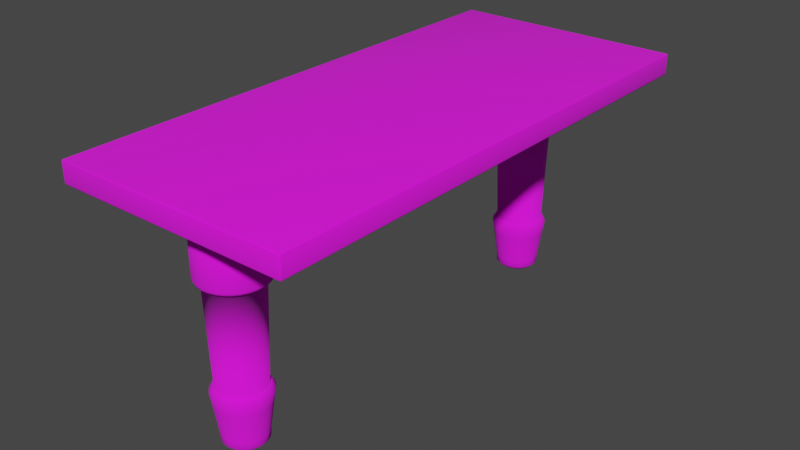 # Source: table.blend  (saved by Blender 3.6.11; exported with 4.5.12 LTS)
import bpy
from mathutils import Matrix  # noqa: F401  (used for matrix-valued properties, if any)

bpy.ops.wm.read_factory_settings(use_empty=True)
scene = bpy.context.scene
scene.name = 'Scene'

# ---- collections
col_collection = bpy.data.collections.new('Collection'); scene.collection.children.link(col_collection)

# ---- images (referenced by path relative to the original .blend; pixels are not part of the script)
import os
ASSET_DIR = os.environ.get("B2B_ASSET_DIR", "")  # directory of the original .blend (textures are referenced by path, not embedded)
HERE = os.path.dirname(os.path.abspath(__file__))  # packed textures are extracted next to this script under _unpacked/

def load_image(name, relpath, width, height, colorspace="sRGB"):
    """Load a texture the original file referenced (path relative to the .blend, or extracted next to this script)."""
    p = next((c for c in (os.path.join(HERE, relpath), os.path.join(ASSET_DIR, relpath)) if relpath and os.path.exists(c)), "")
    if p:
        img = bpy.data.images.load(p, check_existing=True)
        img.name = name
    else:  # same state as the original file: an image datablock whose file is absent (Cycles renders it pink)
        img = bpy.data.images.new(name, width, height)
        img.source = "FILE"
        img.filepath = "//" + (relpath or name)
    img.colorspace_settings.name = colorspace
    return img
img_table_bake1_pbr_diffuse = load_image('Table_Bake1_PBR_Diffuse', 'SimpleBake_Bakes/Table_Bake1_PBR_Diffuse.png', 1024, 1024, 'sRGB')

# ---- materials (node trees are filled in below, after node groups)
mat_wood = bpy.data.materials.new('Wood')
mat_wood.use_transparent_shadow = False

# ---- material node trees
mat_wood.use_nodes = True; mat_wood.node_tree.nodes.clear()
_N = mat_wood.node_tree.nodes; _L = mat_wood.node_tree.links
n0 = _N.new('ShaderNodeOutputMaterial'); n0.name = 'Material Output'; n0.location = (300, 300)
n1 = _N.new('ShaderNodeBsdfPrincipled'); n1.name = 'Principled BSDF'; n1.location = (10, 300)
n1.distribution = 'GGX'
n1.subsurface_method = 'RANDOM_WALK_SKIN'
n1.inputs[2].default_value = 1.0
n1.inputs[3].default_value = 1.45
n1.inputs[27].default_value = (0.0, 0.0, 0.0, 1.0)
n1.inputs[28].default_value = 1.0
n2 = _N.new('ShaderNodeTexImage'); n2.name = 'Image Texture'; n2.location = (-270, 260)
n2.image = img_table_bake1_pbr_diffuse
n3 = _N.new('ShaderNodeMapping'); n3.name = 'Mapping'; n3.location = (-450, 260)
n4 = _N.new('ShaderNodeTexCoord'); n4.name = 'Texture Coordinate'; n4.location = (-630, 260)
_L.new(n1.outputs[0], n0.inputs[0])
_L.new(n2.outputs[0], n1.inputs[0])
_L.new(n3.outputs[0], n2.inputs[0])
_L.new(n4.outputs[2], n3.inputs[0])
n0.is_active_output = True

# ---- world
world_world = bpy.data.worlds.new('World'); scene.world = world_world
world_world.use_nodes = True; world_world.node_tree.nodes.clear()
_N = world_world.node_tree.nodes; _L = world_world.node_tree.links
n0 = _N.new('ShaderNodeOutputWorld'); n0.name = 'World Output'; n0.location = (300, 300)
n1 = _N.new('ShaderNodeBackground'); n1.name = 'Background'; n1.location = (10, 300)
n1.inputs[0].default_value = (0.05088, 0.05088, 0.05088, 1.0)
_L.new(n1.outputs[0], n0.inputs[0])
n0.is_active_output = True
world_world.color = (0.05088, 0.05088, 0.05088)
world_world.use_sun_shadow = False
world_world.sun_shadow_jitter_overblur = 0.0

# ---- meshes
me_cube_018 = bpy.data.meshes.new('Cube.018')
me_cube_018.from_pydata([(-0.5142, -1.144, 0.04717), (-0.5142, -1.151, 0.04017), (-0.5212, -1.144, 0.04017), (-0.5142, -1.149, 0.04512), (-0.5183, -1.148, 0.04421), (-0.5192, -1.149, 0.04017), (-0.5192, -1.144, 0.04512), (-0.5142, -1.151, -0.04017), (-0.5142, -1.144, -0.04717), (-0.5212, -1.144, -0.04017), (-0.5142, -1.149, -0.04512), (-0.5183, -1.148, -0.04421), (-0.5192, -1.144, -0.04512), (-0.5192, -1.149, -0.04017), (-0.5142, 1.162, 0.04717), (-0.5212, 1.162, 0.04017), (-0.5142, 1.169, 0.04017), (-0.5192, 1.162, 0.04512), (-0.5183, 1.166, 0.04421), (-0.5192, 1.167, 0.04017), (-0.5142, 1.167, 0.04512), (-0.5142, 1.162, -0.04717), (-0.5142, 1.169, -0.04017), (-0.5212, 1.162, -0.04017), (-0.5142, 1.167, -0.04512), (-0.5183, 1.166, -0.04421), (-0.5192, 1.167, -0.04017), (-0.5192, 1.162, -0.04512), (0.5142, -1.144, 0.04717), (0.5212, -1.144, 0.04017), (0.5142, -1.151, 0.04017), (0.5192, -1.144, 0.04512), (0.5183, -1.148, 0.04421), (0.5192, -1.149, 0.04017), (0.5142, -1.149, 0.04512), (0.5142, -1.144, -0.04717), (0.5142, -1.151, -0.04017), (0.5212, -1.144, -0.04017), (0.5142, -1.149, -0.04512), (0.5183, -1.148, -0.04421), (0.5192, -1.149, -0.04017), (0.5192, -1.144, -0.04512), (0.5142, 1.162, 0.04717), (0.5142, 1.169, 0.04017), (0.5212, 1.162, 0.04017), (0.5142, 1.167, 0.04512), (0.5183, 1.166, 0.04421), (0.5192, 1.167, 0.04017), (0.5192, 1.162, 0.04512), (0.5142, 1.162, -0.04717), (0.5212, 1.162, -0.04017), (0.5142, 1.169, -0.04017), (0.5192, 1.162, -0.04512), (0.5183, 1.166, -0.04421), (0.5192, 1.167, -0.04017), (0.5142, 1.167, -0.04512), (0.0, 1.024, -0.04384), (0.02823, 1.021, -0.04384), (0.05537, 1.013, -0.04384), (0.08038, 0.9999, -0.04384), (0.1023, 0.9819, -0.04384), (0.1203, 0.9599, -0.04384), (0.1337, 0.9349, -0.04384), (0.1419, 0.9078, -0.04384), (0.1447, 0.8795, -0.04384), (0.1419, 0.8513, -0.04384), (0.1337, 0.8242, -0.04384), (0.1203, 0.7992, -0.04384), (0.1023, 0.7772, -0.04384), (0.08038, 0.7592, -0.04384), (0.05537, 0.7459, -0.04384), (0.02823, 0.7376, -0.04384), (0.0, 0.7349, -0.04384), (-0.02823, 0.7376, -0.04384), (-0.05537, 0.7459, -0.04384), (-0.08038, 0.7592, -0.04384), (-0.1023, 0.7772, -0.04384), (-0.1203, 0.7992, -0.04384), (-0.1337, 0.8242, -0.04384), (-0.1419, 0.8513, -0.04384), (-0.1447, 0.8795, -0.04384), (-0.1419, 0.9078, -0.04384), (-0.1337, 0.9349, -0.04384), (-0.1203, 0.9599, -0.04384), (-0.1023, 0.9819, -0.04384), (-0.08038, 0.9999, -0.04384), (-0.05537, 1.013, -0.04384), (-0.02823, 1.021, -0.04384), (-0.02284, 0.7647, -0.3362), (-0.01978, 0.7801, -0.7704), (-0.04479, 0.7714, -0.3362), (-0.0388, 0.7859, -0.7704), (-0.06503, 0.7822, -0.3362), (-0.05632, 0.7953, -0.7704), (-0.08277, 0.7968, -0.3362), (-0.07169, 0.8079, -0.7704), (-0.09733, 0.8145, -0.3362), (-0.08429, 0.8232, -0.7704), (-0.1081, 0.8348, -0.3362), (-0.09366, 0.8408, -0.7704), (-0.1148, 0.8567, -0.3362), (-0.09943, 0.8598, -0.7704), (-0.1171, 0.8795, -0.3362), (-0.1014, 0.8795, -0.7704), (-0.1148, 0.9024, -0.3362), (-0.09943, 0.8993, -0.7704), (-0.1081, 0.9243, -0.3362), (-0.09366, 0.9183, -0.7704), (-0.09733, 0.9446, -0.3362), (-0.08429, 0.9359, -0.7704), (-0.08277, 0.9623, -0.3362), (-0.07169, 0.9512, -0.7704), (-0.06503, 0.9769, -0.3362), (-0.05632, 0.9638, -0.7704), (-0.04479, 0.9877, -0.3362), (-0.0388, 0.9732, -0.7704), (-1.718e-10, 0.9809, -0.7704), (0.0, 0.9966, -0.3362), (-0.02284, 0.9944, -0.3362), (-0.01978, 0.979, -0.7704), (-1.718e-10, 0.7782, -0.7704), (0.0, 0.7625, -0.3362), (0.01978, 0.7801, -0.7704), (0.02284, 0.7647, -0.3362), (0.0388, 0.7859, -0.7704), (0.04479, 0.7714, -0.3362), (0.05632, 0.7953, -0.7704), (0.06503, 0.7822, -0.3362), (0.07169, 0.8079, -0.7704), (0.08277, 0.7968, -0.3362), (0.08429, 0.8232, -0.7704), (0.09733, 0.8145, -0.3362), (0.09366, 0.8408, -0.7704), (0.1081, 0.8348, -0.3362), (0.09943, 0.8598, -0.7704), (0.1148, 0.8567, -0.3362), (0.1014, 0.8795, -0.7704), (0.1171, 0.8795, -0.3362), (0.09943, 0.8993, -0.7704), (0.1148, 0.9024, -0.3362), (0.09366, 0.9183, -0.7704), (0.1081, 0.9243, -0.3362), (0.08429, 0.9359, -0.7704), (0.09733, 0.9446, -0.3362), (0.07169, 0.9512, -0.7704), (0.08277, 0.9623, -0.3362), (0.05632, 0.9638, -0.7704), (0.06503, 0.9769, -0.3362), (0.0388, 0.9732, -0.7704), (0.04479, 0.9877, -0.3362), (0.01978, 0.979, -0.7704), (0.02284, 0.9944, -0.3362), (-4.412e-10, 0.9745, -0.976), (-2.738e-10, 0.9934, -0.8471), (0.01852, 0.9726, -0.976), (0.0222, 0.9912, -0.8471), (-0.0222, 0.9912, -0.8471), (-0.01852, 0.9726, -0.976), (0.04355, 0.9847, -0.8471), (0.03632, 0.9672, -0.976), (0.05273, 0.9585, -0.976), (0.06323, 0.9742, -0.8471), (0.06712, 0.9467, -0.976), (0.08047, 0.96, -0.8471), (0.07892, 0.9323, -0.976), (0.09463, 0.9428, -0.8471), (0.08769, 0.9159, -0.976), (0.1051, 0.9231, -0.8471), (0.09309, 0.8981, -0.976), (0.1116, 0.9018, -0.8471), (0.09492, 0.8795, -0.976), (0.1138, 0.8795, -0.8471), (0.09309, 0.861, -0.976), (0.1116, 0.8573, -0.8471), (0.08769, 0.8432, -0.976), (0.1051, 0.836, -0.8471), (0.07892, 0.8268, -0.976), (0.09463, 0.8163, -0.8471), (0.06712, 0.8124, -0.976), (0.08047, 0.7991, -0.8471), (0.05273, 0.8006, -0.976), (0.06323, 0.7849, -0.8471), (0.03632, 0.7919, -0.976), (0.04355, 0.7744, -0.8471), (0.01852, 0.7865, -0.976), (0.0222, 0.7679, -0.8471), (-4.412e-10, 0.7846, -0.976), (-2.738e-10, 0.7657, -0.8471), (-0.01852, 0.7865, -0.976), (-0.0222, 0.7679, -0.8471), (-0.03632, 0.7919, -0.976), (-0.04355, 0.7744, -0.8471), (-0.05273, 0.8006, -0.976), (-0.06323, 0.7849, -0.8471), (-0.06712, 0.8124, -0.976), (-0.08047, 0.7991, -0.8471), (-0.07892, 0.8268, -0.976), (-0.09463, 0.8163, -0.8471), (-0.08769, 0.8432, -0.976), (-0.1051, 0.836, -0.8471), (-0.09309, 0.861, -0.976), (-0.1116, 0.8573, -0.8471), (-0.09492, 0.8795, -0.976), (-0.1138, 0.8795, -0.8471), (-0.09309, 0.8981, -0.976), (-0.1116, 0.9018, -0.8471), (-0.08769, 0.9159, -0.976), (-0.1051, 0.9231, -0.8471), (-0.07892, 0.9323, -0.976), (-0.09463, 0.9428, -0.8471), (-0.06712, 0.9467, -0.976), (-0.08047, 0.96, -0.8471), (-0.05273, 0.9585, -0.976), (-0.06323, 0.9742, -0.8471), (-0.03632, 0.9672, -0.976), (-0.04355, 0.9847, -0.8471), (-5.41e-10, 0.9585, -1.021), (-4.539e-10, 0.973, -1.007), (0.01824, 0.9712, -1.007), (0.0154, 0.957, -1.021), (0.03578, 0.9659, -1.007), (0.03021, 0.9525, -1.021), (0.05194, 0.9573, -1.007), (0.04386, 0.9452, -1.021), (0.06611, 0.9457, -1.007), (0.05582, 0.9354, -1.021), (0.07773, 0.9315, -1.007), (0.06563, 0.9234, -1.021), (0.08637, 0.9153, -1.007), (0.07293, 0.9098, -1.021), (0.09169, 0.8978, -1.007), (0.07742, 0.8949, -1.021), (0.09349, 0.8795, -1.007), (0.07894, 0.8795, -1.021), (0.09169, 0.8613, -1.007), (0.07742, 0.8641, -1.021), (0.08637, 0.8438, -1.007), (0.07293, 0.8493, -1.021), (0.07773, 0.8276, -1.007), (0.06563, 0.8357, -1.021), (0.06611, 0.8134, -1.007), (0.05582, 0.8237, -1.021), (0.05194, 0.8018, -1.007), (0.04386, 0.8139, -1.021), (0.03578, 0.7932, -1.007), (0.03021, 0.8066, -1.021), (0.01824, 0.7879, -1.007), (0.0154, 0.8021, -1.021), (-4.539e-10, 0.7861, -1.007), (-3.668e-10, 0.8006, -1.021), (-0.01824, 0.7879, -1.007), (-0.0154, 0.8021, -1.021), (-0.03578, 0.7932, -1.007), (-0.03021, 0.8066, -1.021), (-0.05194, 0.8018, -1.007), (-0.04386, 0.8139, -1.021), (-0.06611, 0.8134, -1.007), (-0.05582, 0.8237, -1.021), (-0.07773, 0.8276, -1.007), (-0.06563, 0.8357, -1.021), (-0.08637, 0.8438, -1.007), (-0.07293, 0.8493, -1.021), (-0.09169, 0.8613, -1.007), (-0.07742, 0.8641, -1.021), (-0.09349, 0.8795, -1.007), (-0.07894, 0.8795, -1.021), (-0.09169, 0.8978, -1.007), (-0.07742, 0.8949, -1.021), (-0.08637, 0.9153, -1.007), (-0.07293, 0.9098, -1.021), (-0.07773, 0.9315, -1.007), (-0.06563, 0.9234, -1.021), (-0.06611, 0.9457, -1.007), (-0.05582, 0.9354, -1.021), (-0.05194, 0.9573, -1.007), (-0.04386, 0.9452, -1.021), (-0.03578, 0.9659, -1.007), (-0.03021, 0.9525, -1.021), (-0.01824, 0.9712, -1.007), (-0.0154, 0.957, -1.021), (-1.725e-10, 0.9853, -0.7706), (-2.061e-10, 1.001, -0.7968), (0.02369, 0.9987, -0.7968), (0.02063, 0.9833, -0.7706), (0.04647, 0.9917, -0.7968), (0.04047, 0.9772, -0.7706), (0.06747, 0.9805, -0.7968), (0.05875, 0.9675, -0.7706), (0.08587, 0.9654, -0.7968), (0.07477, 0.9543, -0.7706), (0.101, 0.947, -0.7968), (0.08792, 0.9383, -0.7706), (0.1122, 0.926, -0.7968), (0.09769, 0.92, -0.7706), (0.1191, 0.9032, -0.7968), (0.1037, 0.9002, -0.7706), (0.1214, 0.8795, -0.7968), (0.1057, 0.8795, -0.7706), (0.1191, 0.8559, -0.7968), (0.1037, 0.8589, -0.7706), (0.1122, 0.8331, -0.7968), (0.09769, 0.8391, -0.7706), (0.101, 0.8121, -0.7968), (0.08792, 0.8208, -0.7706), (0.08587, 0.7937, -0.7968), (0.07477, 0.8048, -0.7706), (0.06747, 0.7786, -0.7968), (0.05875, 0.7916, -0.7706), (0.04647, 0.7674, -0.7968), (0.04047, 0.7819, -0.7706), (0.02369, 0.7604, -0.7968), (0.02063, 0.7758, -0.7706), (-2.061e-10, 0.7581, -0.7968), (-1.725e-10, 0.7738, -0.7706), (-0.02369, 0.7604, -0.7968), (-0.02063, 0.7758, -0.7706), (-0.04647, 0.7674, -0.7968), (-0.04047, 0.7819, -0.7706), (-0.06747, 0.7786, -0.7968), (-0.05875, 0.7916, -0.7706), (-0.08587, 0.7937, -0.7968), (-0.07477, 0.8048, -0.7706), (-0.101, 0.8121, -0.7968), (-0.08792, 0.8208, -0.7706), (-0.1122, 0.8331, -0.7968), (-0.09769, 0.8391, -0.7706), (-0.1191, 0.8559, -0.7968), (-0.1037, 0.8589, -0.7706), (-0.1214, 0.8795, -0.7968), (-0.1057, 0.8795, -0.7706), (-0.1191, 0.9032, -0.7968), (-0.1037, 0.9002, -0.7706), (-0.1122, 0.926, -0.7968), (-0.09769, 0.92, -0.7706), (-0.101, 0.947, -0.7968), (-0.08792, 0.9383, -0.7706), (-0.08587, 0.9654, -0.7968), (-0.07477, 0.9543, -0.7706), (-0.06747, 0.9805, -0.7968), (-0.05875, 0.9675, -0.7706), (-0.04647, 0.9917, -0.7968), (-0.04047, 0.9772, -0.7706), (-0.02369, 0.9987, -0.7968), (-0.02063, 0.9833, -0.7706), (0.0, 1.024, -0.3207), (0.0, 1.009, -0.3362), (0.0, 1.02, -0.3317), (0.02517, 1.006, -0.3362), (0.02823, 1.021, -0.3207), (0.02733, 1.017, -0.3317), (0.04938, 0.9988, -0.3362), (0.05537, 1.013, -0.3207), (0.05361, 1.009, -0.3317), (0.07169, 0.9868, -0.3362), (0.08038, 0.9999, -0.3207), (0.07784, 0.996, -0.3317), (0.09124, 0.9708, -0.3362), (0.1023, 0.9819, -0.3207), (0.09907, 0.9786, -0.3317), (0.1073, 0.9512, -0.3362), (0.1203, 0.9599, -0.3207), (0.1165, 0.9574, -0.3317), (0.1192, 0.9289, -0.3362), (0.1337, 0.9349, -0.3207), (0.1294, 0.9332, -0.3317), (0.1266, 0.9047, -0.3362), (0.1419, 0.9078, -0.3207), (0.1374, 0.9069, -0.3317), (0.129, 0.8795, -0.3362), (0.1447, 0.8795, -0.3207), (0.1401, 0.8795, -0.3317), (0.1266, 0.8544, -0.3362), (0.1419, 0.8513, -0.3207), (0.1374, 0.8522, -0.3317), (0.1192, 0.8302, -0.3362), (0.1337, 0.8242, -0.3207), (0.1294, 0.8259, -0.3317), (0.1073, 0.8079, -0.3362), (0.1203, 0.7992, -0.3207), (0.1165, 0.8017, -0.3317), (0.09124, 0.7883, -0.3362), (0.1023, 0.7772, -0.3207), (0.09907, 0.7805, -0.3317), (0.07169, 0.7723, -0.3362), (0.08038, 0.7592, -0.3207), (0.07784, 0.7631, -0.3317), (0.04938, 0.7603, -0.3362), (0.05537, 0.7459, -0.3207), (0.05361, 0.7501, -0.3317), (0.02517, 0.753, -0.3362), (0.02823, 0.7376, -0.3207), (0.02733, 0.7421, -0.3317), (0.0, 0.7505, -0.3362), (0.0, 0.7349, -0.3207), (0.0, 0.7394, -0.3317), (-0.02517, 0.753, -0.3362), (-0.02823, 0.7376, -0.3207), (-0.02733, 0.7421, -0.3317), (-0.04938, 0.7603, -0.3362), (-0.05537, 0.7459, -0.3207), (-0.05361, 0.7501, -0.3317), (-0.07169, 0.7723, -0.3362), (-0.08038, 0.7592, -0.3207), (-0.07784, 0.7631, -0.3317), (-0.09124, 0.7883, -0.3362), (-0.1023, 0.7772, -0.3207), (-0.09907, 0.7805, -0.3317), (-0.1073, 0.8079, -0.3362), (-0.1203, 0.7992, -0.3207), (-0.1165, 0.8017, -0.3317), (-0.1192, 0.8302, -0.3362), (-0.1337, 0.8242, -0.3207), (-0.1294, 0.8259, -0.3317), (-0.1266, 0.8544, -0.3362), (-0.1419, 0.8513, -0.3207), (-0.1374, 0.8522, -0.3317), (-0.129, 0.8795, -0.3362), (-0.1447, 0.8795, -0.3207), (-0.1401, 0.8795, -0.3317), (-0.1266, 0.9047, -0.3362), (-0.1419, 0.9078, -0.3207), (-0.1374, 0.9069, -0.3317), (-0.1192, 0.9289, -0.3362), (-0.1337, 0.9349, -0.3207), (-0.1294, 0.9332, -0.3317), (-0.1073, 0.9512, -0.3362), (-0.1203, 0.9599, -0.3207), (-0.1165, 0.9574, -0.3317), (-0.09124, 0.9708, -0.3362), (-0.1023, 0.9819, -0.3207), (-0.09907, 0.9786, -0.3317), (-0.07169, 0.9868, -0.3362), (-0.08038, 0.9999, -0.3207), (-0.07784, 0.996, -0.3317), (-0.04938, 0.9988, -0.3362), (-0.05537, 1.013, -0.3207), (-0.05361, 1.009, -0.3317), (-0.02517, 1.006, -0.3362), (-0.02823, 1.021, -0.3207), (-0.02733, 1.017, -0.3317), (0.0, -1.024, -0.04384), (0.02823, -1.021, -0.04384), (0.05537, -1.013, -0.04384), (0.08038, -0.9999, -0.04384), (0.1023, -0.9819, -0.04384), (0.1203, -0.9599, -0.04384), (0.1337, -0.9349, -0.04384), (0.1419, -0.9078, -0.04384), (0.1447, -0.8795, -0.04384), (0.1419, -0.8513, -0.04384), (0.1337, -0.8242, -0.04384), (0.1203, -0.7992, -0.04384), (0.1023, -0.7772, -0.04384), (0.08038, -0.7592, -0.04384), (0.05537, -0.7459, -0.04384), (0.02823, -0.7376, -0.04384), (0.0, -0.7349, -0.04384), (-0.02823, -0.7376, -0.04384), (-0.05537, -0.7459, -0.04384), (-0.08038, -0.7592, -0.04384), (-0.1023, -0.7772, -0.04384), (-0.1203, -0.7992, -0.04384), (-0.1337, -0.8242, -0.04384), (-0.1419, -0.8513, -0.04384), (-0.1447, -0.8795, -0.04384), (-0.1419, -0.9078, -0.04384), (-0.1337, -0.9349, -0.04384), (-0.1203, -0.9599, -0.04384), (-0.1023, -0.9819, -0.04384), (-0.08038, -0.9999, -0.04384), (-0.05537, -1.013, -0.04384), (-0.02823, -1.021, -0.04384), (-0.02284, -0.7647, -0.3362), (-0.01978, -0.7801, -0.7704), (-0.04479, -0.7714, -0.3362), (-0.0388, -0.7859, -0.7704), (-0.06503, -0.7822, -0.3362), (-0.05632, -0.7953, -0.7704), (-0.08277, -0.7968, -0.3362), (-0.07169, -0.8079, -0.7704), (-0.09733, -0.8145, -0.3362), (-0.08429, -0.8232, -0.7704), (-0.1081, -0.8348, -0.3362), (-0.09366, -0.8408, -0.7704), (-0.1148, -0.8567, -0.3362), (-0.09943, -0.8598, -0.7704), (-0.1171, -0.8795, -0.3362), (-0.1014, -0.8795, -0.7704), (-0.1148, -0.9024, -0.3362), (-0.09943, -0.8993, -0.7704), (-0.1081, -0.9243, -0.3362), (-0.09366, -0.9183, -0.7704), (-0.09733, -0.9446, -0.3362), (-0.08429, -0.9359, -0.7704), (-0.08277, -0.9623, -0.3362), (-0.07169, -0.9512, -0.7704), (-0.06503, -0.9769, -0.3362), (-0.05632, -0.9638, -0.7704), (-0.04479, -0.9877, -0.3362), (-0.0388, -0.9732, -0.7704), (-1.718e-10, -0.9809, -0.7704), (0.0, -0.9966, -0.3362), (-0.02284, -0.9944, -0.3362), (-0.01978, -0.979, -0.7704), (-1.718e-10, -0.7782, -0.7704), (0.0, -0.7625, -0.3362), (0.01978, -0.7801, -0.7704), (0.02284, -0.7647, -0.3362), (0.0388, -0.7859, -0.7704), (0.04479, -0.7714, -0.3362), (0.05632, -0.7953, -0.7704), (0.06503, -0.7822, -0.3362), (0.07169, -0.8079, -0.7704), (0.08277, -0.7968, -0.3362), (0.08429, -0.8232, -0.7704), (0.09733, -0.8145, -0.3362), (0.09366, -0.8408, -0.7704), (0.1081, -0.8348, -0.3362), (0.09943, -0.8598, -0.7704), (0.1148, -0.8567, -0.3362), (0.1014, -0.8795, -0.7704), (0.1171, -0.8795, -0.3362), (0.09943, -0.8993, -0.7704), (0.1148, -0.9024, -0.3362), (0.09366, -0.9183, -0.7704), (0.1081, -0.9243, -0.3362), (0.08429, -0.9359, -0.7704), (0.09733, -0.9446, -0.3362), (0.07169, -0.9512, -0.7704), (0.08277, -0.9623, -0.3362), (0.05632, -0.9638, -0.7704), (0.06503, -0.9769, -0.3362), (0.0388, -0.9732, -0.7704), (0.04479, -0.9877, -0.3362), (0.01978, -0.979, -0.7704), (0.02284, -0.9944, -0.3362), (-4.412e-10, -0.9745, -0.976), (-2.738e-10, -0.9934, -0.8471), (0.01852, -0.9726, -0.976), (0.0222, -0.9912, -0.8471), (-0.0222, -0.9912, -0.8471), (-0.01852, -0.9726, -0.976), (0.04355, -0.9847, -0.8471), (0.03632, -0.9672, -0.976), (0.05273, -0.9585, -0.976), (0.06323, -0.9742, -0.8471), (0.06712, -0.9467, -0.976), (0.08047, -0.96, -0.8471), (0.07892, -0.9323, -0.976), (0.09463, -0.9428, -0.8471), (0.08769, -0.9159, -0.976), (0.1051, -0.9231, -0.8471), (0.09309, -0.8981, -0.976), (0.1116, -0.9018, -0.8471), (0.09492, -0.8795, -0.976), (0.1138, -0.8795, -0.8471), (0.09309, -0.861, -0.976), (0.1116, -0.8573, -0.8471), (0.08769, -0.8432, -0.976), (0.1051, -0.836, -0.8471), (0.07892, -0.8268, -0.976), (0.09463, -0.8163, -0.8471), (0.06712, -0.8124, -0.976), (0.08047, -0.7991, -0.8471), (0.05273, -0.8006, -0.976), (0.06323, -0.7849, -0.8471), (0.03632, -0.7919, -0.976), (0.04355, -0.7744, -0.8471), (0.01852, -0.7865, -0.976), (0.0222, -0.7679, -0.8471), (-4.412e-10, -0.7846, -0.976), (-2.738e-10, -0.7657, -0.8471), (-0.01852, -0.7865, -0.976), (-0.0222, -0.7679, -0.8471), (-0.03632, -0.7919, -0.976), (-0.04355, -0.7744, -0.8471), (-0.05273, -0.8006, -0.976), (-0.06323, -0.7849, -0.8471), (-0.06712, -0.8124, -0.976), (-0.08047, -0.7991, -0.8471), (-0.07892, -0.8268, -0.976), (-0.09463, -0.8163, -0.8471), (-0.08769, -0.8432, -0.976), (-0.1051, -0.836, -0.8471), (-0.09309, -0.861, -0.976), (-0.1116, -0.8573, -0.8471), (-0.09492, -0.8795, -0.976), (-0.1138, -0.8795, -0.8471), (-0.09309, -0.8981, -0.976), (-0.1116, -0.9018, -0.8471), (-0.08769, -0.9159, -0.976), (-0.1051, -0.9231, -0.8471), (-0.07892, -0.9323, -0.976), (-0.09463, -0.9428, -0.8471), (-0.06712, -0.9467, -0.976), (-0.08047, -0.96, -0.8471), (-0.05273, -0.9585, -0.976), (-0.06323, -0.9742, -0.8471), (-0.03632, -0.9672, -0.976), (-0.04355, -0.9847, -0.8471), (-5.41e-10, -0.9585, -1.021), (-4.539e-10, -0.973, -1.007), (0.01824, -0.9712, -1.007), (0.0154, -0.957, -1.021), (0.03578, -0.9659, -1.007), (0.03021, -0.9525, -1.021), (0.05194, -0.9573, -1.007), (0.04386, -0.9452, -1.021), (0.06611, -0.9457, -1.007), (0.05582, -0.9354, -1.021), (0.07773, -0.9315, -1.007), (0.06563, -0.9234, -1.021), (0.08637, -0.9153, -1.007), (0.07293, -0.9098, -1.021), (0.09169, -0.8978, -1.007), (0.07742, -0.8949, -1.021), (0.09349, -0.8795, -1.007), (0.07894, -0.8795, -1.021), (0.09169, -0.8613, -1.007), (0.07742, -0.8641, -1.021), (0.08637, -0.8438, -1.007), (0.07293, -0.8493, -1.021), (0.07773, -0.8276, -1.007), (0.06563, -0.8357, -1.021), (0.06611, -0.8134, -1.007), (0.05582, -0.8237, -1.021), (0.05194, -0.8018, -1.007), (0.04386, -0.8139, -1.021), (0.03578, -0.7932, -1.007), (0.03021, -0.8066, -1.021), (0.01824, -0.7879, -1.007), (0.0154, -0.8021, -1.021), (-4.539e-10, -0.7861, -1.007), (-3.668e-10, -0.8006, -1.021), (-0.01824, -0.7879, -1.007), (-0.0154, -0.8021, -1.021), (-0.03578, -0.7932, -1.007), (-0.03021, -0.8066, -1.021), (-0.05194, -0.8018, -1.007), (-0.04386, -0.8139, -1.021), (-0.06611, -0.8134, -1.007), (-0.05582, -0.8237, -1.021), (-0.07773, -0.8276, -1.007), (-0.06563, -0.8357, -1.021), (-0.08637, -0.8438, -1.007), (-0.07293, -0.8493, -1.021), (-0.09169, -0.8613, -1.007), (-0.07742, -0.8641, -1.021), (-0.09349, -0.8795, -1.007), (-0.07894, -0.8795, -1.021), (-0.09169, -0.8978, -1.007), (-0.07742, -0.8949, -1.021), (-0.08637, -0.9153, -1.007), (-0.07293, -0.9098, -1.021), (-0.07773, -0.9315, -1.007), (-0.06563, -0.9234, -1.021), (-0.06611, -0.9457, -1.007), (-0.05582, -0.9354, -1.021), (-0.05194, -0.9573, -1.007), (-0.04386, -0.9452, -1.021), (-0.03578, -0.9659, -1.007), (-0.03021, -0.9525, -1.021), (-0.01824, -0.9712, -1.007), (-0.0154, -0.957, -1.021), (-1.725e-10, -0.9853, -0.7706), (-2.061e-10, -1.001, -0.7968), (0.02369, -0.9987, -0.7968), (0.02063, -0.9833, -0.7706), (0.04647, -0.9917, -0.7968), (0.04047, -0.9772, -0.7706), (0.06747, -0.9805, -0.7968), (0.05875, -0.9675, -0.7706), (0.08587, -0.9654, -0.7968), (0.07477, -0.9543, -0.7706), (0.101, -0.947, -0.7968), (0.08792, -0.9383, -0.7706), (0.1122, -0.926, -0.7968), (0.09769, -0.92, -0.7706), (0.1191, -0.9032, -0.7968), (0.1037, -0.9002, -0.7706), (0.1214, -0.8795, -0.7968), (0.1057, -0.8795, -0.7706), (0.1191, -0.8559, -0.7968), (0.1037, -0.8589, -0.7706), (0.1122, -0.8331, -0.7968), (0.09769, -0.8391, -0.7706), (0.101, -0.8121, -0.7968), (0.08792, -0.8208, -0.7706), (0.08587, -0.7937, -0.7968), (0.07477, -0.8048, -0.7706), (0.06747, -0.7786, -0.7968), (0.05875, -0.7916, -0.7706), (0.04647, -0.7674, -0.7968), (0.04047, -0.7819, -0.7706), (0.02369, -0.7604, -0.7968), (0.02063, -0.7758, -0.7706), (-2.061e-10, -0.7581, -0.7968), (-1.725e-10, -0.7738, -0.7706), (-0.02369, -0.7604, -0.7968), (-0.02063, -0.7758, -0.7706), (-0.04647, -0.7674, -0.7968), (-0.04047, -0.7819, -0.7706), (-0.06747, -0.7786, -0.7968), (-0.05875, -0.7916, -0.7706), (-0.08587, -0.7937, -0.7968), (-0.07477, -0.8048, -0.7706), (-0.101, -0.8121, -0.7968), (-0.08792, -0.8208, -0.7706), (-0.1122, -0.8331, -0.7968), (-0.09769, -0.8391, -0.7706), (-0.1191, -0.8559, -0.7968), (-0.1037, -0.8589, -0.7706), (-0.1214, -0.8795, -0.7968), (-0.1057, -0.8795, -0.7706), (-0.1191, -0.9032, -0.7968), (-0.1037, -0.9002, -0.7706), (-0.1122, -0.926, -0.7968), (-0.09769, -0.92, -0.7706), (-0.101, -0.947, -0.7968), (-0.08792, -0.9383, -0.7706), (-0.08587, -0.9654, -0.7968), (-0.07477, -0.9543, -0.7706), (-0.06747, -0.9805, -0.7968), (-0.05875, -0.9675, -0.7706), (-0.04647, -0.9917, -0.7968), (-0.04047, -0.9772, -0.7706), (-0.02369, -0.9987, -0.7968), (-0.02063, -0.9833, -0.7706), (0.0, -1.024, -0.3207), (0.0, -1.009, -0.3362), (0.0, -1.02, -0.3317), (0.02517, -1.006, -0.3362), (0.02823, -1.021, -0.3207), (0.02733, -1.017, -0.3317), (0.04938, -0.9988, -0.3362), (0.05537, -1.013, -0.3207), (0.05361, -1.009, -0.3317), (0.07169, -0.9868, -0.3362), (0.08038, -0.9999, -0.3207), (0.07784, -0.996, -0.3317), (0.09124, -0.9708, -0.3362), (0.1023, -0.9819, -0.3207), (0.09907, -0.9786, -0.3317), (0.1073, -0.9512, -0.3362), (0.1203, -0.9599, -0.3207), (0.1165, -0.9574, -0.3317), (0.1192, -0.9289, -0.3362), (0.1337, -0.9349, -0.3207), (0.1294, -0.9332, -0.3317), (0.1266, -0.9047, -0.3362), (0.1419, -0.9078, -0.3207), (0.1374, -0.9069, -0.3317), (0.129, -0.8795, -0.3362), (0.1447, -0.8795, -0.3207), (0.1401, -0.8795, -0.3317), (0.1266, -0.8544, -0.3362), (0.1419, -0.8513, -0.3207), (0.1374, -0.8522, -0.3317), (0.1192, -0.8302, -0.3362), (0.1337, -0.8242, -0.3207), (0.1294, -0.8259, -0.3317), (0.1073, -0.8079, -0.3362), (0.1203, -0.7992, -0.3207), (0.1165, -0.8017, -0.3317), (0.09124, -0.7883, -0.3362), (0.1023, -0.7772, -0.3207), (0.09907, -0.7805, -0.3317), (0.07169, -0.7723, -0.3362), (0.08038, -0.7592, -0.3207), (0.07784, -0.7631, -0.3317), (0.04938, -0.7603, -0.3362), (0.05537, -0.7459, -0.3207), (0.05361, -0.7501, -0.3317), (0.02517, -0.753, -0.3362), (0.02823, -0.7376, -0.3207), (0.02733, -0.7421, -0.3317), (0.0, -0.7505, -0.3362), (0.0, -0.7349, -0.3207), (0.0, -0.7394, -0.3317), (-0.02517, -0.753, -0.3362), (-0.02823, -0.7376, -0.3207), (-0.02733, -0.7421, -0.3317), (-0.04938, -0.7603, -0.3362), (-0.05537, -0.7459, -0.3207), (-0.05361, -0.7501, -0.3317), (-0.07169, -0.7723, -0.3362), (-0.08038, -0.7592, -0.3207), (-0.07784, -0.7631, -0.3317), (-0.09124, -0.7883, -0.3362), (-0.1023, -0.7772, -0.3207), (-0.09907, -0.7805, -0.3317), (-0.1073, -0.8079, -0.3362), (-0.1203, -0.7992, -0.3207), (-0.1165, -0.8017, -0.3317), (-0.1192, -0.8302, -0.3362), (-0.1337, -0.8242, -0.3207), (-0.1294, -0.8259, -0.3317), (-0.1266, -0.8544, -0.3362), (-0.1419, -0.8513, -0.3207), (-0.1374, -0.8522, -0.3317), (-0.129, -0.8795, -0.3362), (-0.1447, -0.8795, -0.3207), (-0.1401, -0.8795, -0.3317), (-0.1266, -0.9047, -0.3362), (-0.1419, -0.9078, -0.3207), (-0.1374, -0.9069, -0.3317), (-0.1192, -0.9289, -0.3362), (-0.1337, -0.9349, -0.3207), (-0.1294, -0.9332, -0.3317), (-0.1073, -0.9512, -0.3362), (-0.1203, -0.9599, -0.3207), (-0.1165, -0.9574, -0.3317), (-0.09124, -0.9708, -0.3362), (-0.1023, -0.9819, -0.3207), (-0.09907, -0.9786, -0.3317), (-0.07169, -0.9868, -0.3362), (-0.08038, -0.9999, -0.3207), (-0.07784, -0.996, -0.3317), (-0.04938, -0.9988, -0.3362), (-0.05537, -1.013, -0.3207), (-0.05361, -1.009, -0.3317), (-0.02517, -1.006, -0.3362), (-0.02823, -1.021, -0.3207), (-0.02733, -1.017, -0.3317)], [], [(30, 36, 7, 1), (44, 50, 37, 29), (49, 21, 8, 35), (2, 9, 23, 15), (16, 22, 51, 43), (0, 3, 4, 6), (1, 5, 4, 3), (2, 6, 4, 5), (7, 10, 11, 13), (8, 12, 11, 10), (9, 13, 11, 12), (14, 17, 18, 20), (15, 19, 18, 17), (16, 20, 18, 19), (21, 24, 25, 27), (22, 26, 25, 24), (23, 27, 25, 26), (28, 31, 32, 34), (29, 33, 32, 31), (30, 34, 32, 33), (35, 38, 39, 41), (36, 40, 39, 38), (37, 41, 39, 40), (42, 45, 46, 48), (43, 47, 46, 45), (44, 48, 46, 47), (49, 52, 53, 55), (50, 54, 53, 52), (51, 55, 53, 54), (14, 0, 6, 17), (17, 6, 2, 15), (1, 7, 13, 5), (5, 13, 9, 2), (8, 21, 27, 12), (12, 27, 23, 9), (22, 16, 19, 26), (26, 19, 15, 23), (42, 14, 20, 45), (45, 20, 16, 43), (21, 49, 55, 24), (24, 55, 51, 22), (50, 44, 47, 54), (54, 47, 43, 51), (28, 42, 48, 31), (31, 48, 44, 29), (49, 35, 41, 52), (52, 41, 37, 50), (36, 30, 33, 40), (40, 33, 29, 37), (0, 28, 34, 3), (3, 34, 30, 1), (35, 8, 10, 38), (38, 10, 7, 36), (14, 42, 28, 0), (220, 159, 160, 222), (224, 162, 164, 226), (226, 164, 166, 228), (228, 166, 168, 230), (230, 168, 170, 232), (232, 170, 172, 234), (234, 172, 174, 236), (236, 174, 176, 238), (238, 176, 178, 240), (240, 178, 180, 242), (242, 180, 182, 244), (244, 182, 184, 246), (246, 184, 186, 248), (248, 186, 188, 250), (250, 188, 190, 252), (252, 190, 192, 254), (254, 192, 194, 256), (256, 194, 196, 258), (258, 196, 198, 260), (260, 198, 200, 262), (262, 200, 202, 264), (264, 202, 204, 266), (266, 204, 206, 268), (268, 206, 208, 270), (270, 208, 210, 272), (272, 210, 212, 274), (274, 212, 214, 276), (276, 214, 157, 278), (156, 342, 281, 153), (57, 56, 87, 86, 85, 84, 83, 82, 81, 80, 79, 78, 77, 76, 75, 74, 73, 72, 71, 70, 69, 68, 67, 66, 65, 64, 63, 62, 61, 60, 59, 58), (118, 117, 116, 119), (218, 154, 159, 220), (278, 157, 152, 217), (434, 437, 118, 114), (431, 434, 114, 112), (428, 431, 112, 110), (425, 428, 110, 108), (422, 425, 108, 106), (419, 422, 106, 104), (416, 419, 104, 102), (413, 416, 102, 100), (410, 413, 100, 98), (407, 410, 98, 96), (404, 407, 96, 94), (401, 404, 94, 92), (398, 401, 92, 90), (395, 398, 90, 88), (392, 395, 88, 121), (389, 392, 121, 123), (386, 389, 123, 125), (383, 386, 125, 127), (380, 383, 127, 129), (377, 380, 129, 131), (374, 377, 131, 133), (371, 374, 133, 135), (368, 371, 135, 137), (365, 368, 137, 139), (362, 365, 139, 141), (359, 362, 141, 143), (356, 359, 143, 145), (353, 356, 145, 147), (350, 353, 147, 149), (347, 350, 149, 151), (343, 341, 115, 119), (405, 76, 77, 408), (291, 289, 144, 142), (432, 85, 86, 435), (309, 307, 126, 124), (354, 59, 60, 357), (327, 325, 99, 101), (381, 68, 69, 384), (215, 340, 342, 156), (408, 77, 78, 411), (163, 288, 290, 165), (435, 86, 87, 438), (181, 306, 308, 183), (357, 60, 61, 360), (199, 324, 326, 201), (384, 69, 70, 387), (283, 280, 116, 150), (411, 78, 79, 414), (165, 290, 292, 167), (183, 308, 310, 185), (360, 61, 62, 363), (345, 347, 151, 117), (203, 328, 330, 205), (387, 70, 71, 390), (414, 79, 80, 417), (167, 292, 294, 169), (187, 312, 314, 189), (363, 62, 63, 366), (205, 330, 332, 207), (390, 71, 72, 393), (417, 80, 81, 420), (171, 296, 298, 173), (437, 345, 117, 118), (114, 118, 119, 115), (112, 114, 115, 113), (110, 112, 113, 111), (108, 110, 111, 109), (106, 108, 109, 107), (104, 106, 107, 105), (102, 104, 105, 103), (100, 102, 103, 101), (98, 100, 101, 99), (96, 98, 99, 97), (94, 96, 97, 95), (92, 94, 95, 93), (90, 92, 93, 91), (88, 90, 91, 89), (121, 88, 89, 120), (123, 121, 120, 122), (125, 123, 122, 124), (127, 125, 124, 126), (129, 127, 126, 128), (131, 129, 128, 130), (133, 131, 130, 132), (135, 133, 132, 134), (137, 135, 134, 136), (139, 137, 136, 138), (141, 139, 138, 140), (143, 141, 140, 142), (145, 143, 142, 144), (147, 145, 144, 146), (149, 147, 146, 148), (151, 149, 148, 150), (117, 151, 150, 116), (378, 67, 68, 381), (197, 322, 324, 199), (351, 58, 59, 354), (179, 304, 306, 181), (429, 84, 85, 432), (161, 286, 288, 163), (402, 75, 76, 405), (213, 338, 340, 215), (375, 66, 67, 378), (195, 320, 322, 197), (348, 57, 58, 351), (177, 302, 304, 179), (426, 83, 84, 429), (158, 284, 286, 161), (399, 74, 75, 402), (211, 336, 338, 213), (344, 56, 57, 348), (372, 65, 66, 375), (193, 318, 320, 195), (153, 281, 282, 155), (175, 300, 302, 177), (423, 82, 83, 426), (396, 73, 74, 399), (209, 334, 336, 211), (369, 64, 65, 372), (191, 316, 318, 193), (173, 298, 300, 175), (420, 81, 82, 423), (393, 72, 73, 396), (207, 332, 334, 209), (366, 63, 64, 369), (189, 314, 316, 191), (285, 283, 150, 148), (280, 343, 119, 116), (222, 160, 162, 224), (341, 339, 113, 115), (339, 337, 111, 113), (337, 335, 109, 111), (335, 333, 107, 109), (333, 331, 105, 107), (331, 329, 103, 105), (329, 327, 101, 103), (201, 326, 328, 203), (325, 323, 97, 99), (323, 321, 95, 97), (321, 319, 93, 95), (319, 317, 91, 93), (317, 315, 89, 91), (315, 313, 120, 89), (313, 311, 122, 120), (185, 310, 312, 187), (311, 309, 124, 122), (307, 305, 128, 126), (305, 303, 130, 128), (303, 301, 132, 130), (301, 299, 134, 132), (299, 297, 136, 134), (297, 295, 138, 136), (169, 294, 296, 171), (295, 293, 140, 138), (293, 291, 142, 140), (289, 287, 146, 144), (287, 285, 148, 146), (216, 219, 221, 223, 225, 227, 229, 231, 233, 235, 237, 239, 241, 243, 245, 247, 249, 251, 253, 255, 257, 259, 261, 263, 265, 267, 269, 271, 273, 275, 277, 279), (155, 158, 159, 154), (153, 155, 154, 152), (215, 156, 157, 214), (213, 215, 214, 212), (211, 213, 212, 210), (209, 211, 210, 208), (207, 209, 208, 206), (205, 207, 206, 204), (203, 205, 204, 202), (201, 203, 202, 200), (199, 201, 200, 198), (197, 199, 198, 196), (195, 197, 196, 194), (193, 195, 194, 192), (191, 193, 192, 190), (189, 191, 190, 188), (187, 189, 188, 186), (185, 187, 186, 184), (183, 185, 184, 182), (181, 183, 182, 180), (179, 181, 180, 178), (177, 179, 178, 176), (175, 177, 176, 174), (173, 175, 174, 172), (171, 173, 172, 170), (169, 171, 170, 168), (167, 169, 168, 166), (165, 167, 166, 164), (163, 165, 164, 162), (161, 163, 162, 160), (158, 161, 160, 159), (156, 153, 152, 157), (155, 282, 284, 158), (217, 218, 219, 216), (218, 220, 221, 219), (220, 222, 223, 221), (222, 224, 225, 223), (224, 226, 227, 225), (226, 228, 229, 227), (228, 230, 231, 229), (230, 232, 233, 231), (232, 234, 235, 233), (234, 236, 237, 235), (236, 238, 239, 237), (238, 240, 241, 239), (240, 242, 243, 241), (242, 244, 245, 243), (244, 246, 247, 245), (246, 248, 249, 247), (248, 250, 251, 249), (250, 252, 253, 251), (252, 254, 255, 253), (254, 256, 257, 255), (256, 258, 259, 257), (258, 260, 261, 259), (260, 262, 263, 261), (262, 264, 265, 263), (264, 266, 267, 265), (266, 268, 269, 267), (268, 270, 271, 269), (270, 272, 273, 271), (272, 274, 275, 273), (274, 276, 277, 275), (276, 278, 279, 277), (278, 217, 216, 279), (281, 342, 343, 280), (342, 340, 341, 343), (340, 338, 339, 341), (338, 336, 337, 339), (336, 334, 335, 337), (334, 332, 333, 335), (332, 330, 331, 333), (330, 328, 329, 331), (328, 326, 327, 329), (326, 324, 325, 327), (324, 322, 323, 325), (322, 320, 321, 323), (320, 318, 319, 321), (318, 316, 317, 319), (316, 314, 315, 317), (314, 312, 313, 315), (312, 310, 311, 313), (310, 308, 309, 311), (308, 306, 307, 309), (306, 304, 305, 307), (304, 302, 303, 305), (302, 300, 301, 303), (300, 298, 299, 301), (298, 296, 297, 299), (296, 294, 295, 297), (294, 292, 293, 295), (292, 290, 291, 293), (290, 288, 289, 291), (288, 286, 287, 289), (286, 284, 285, 287), (284, 282, 283, 285), (282, 281, 280, 283), (217, 152, 154, 218), (438, 344, 346, 439), (439, 346, 345, 437), (435, 438, 439, 436), (436, 439, 437, 434), (432, 435, 436, 433), (433, 436, 434, 431), (429, 432, 433, 430), (430, 433, 431, 428), (426, 429, 430, 427), (427, 430, 428, 425), (423, 426, 427, 424), (424, 427, 425, 422), (420, 423, 424, 421), (421, 424, 422, 419), (417, 420, 421, 418), (418, 421, 419, 416), (414, 417, 418, 415), (415, 418, 416, 413), (411, 414, 415, 412), (412, 415, 413, 410), (408, 411, 412, 409), (409, 412, 410, 407), (405, 408, 409, 406), (406, 409, 407, 404), (402, 405, 406, 403), (403, 406, 404, 401), (399, 402, 403, 400), (400, 403, 401, 398), (396, 399, 400, 397), (397, 400, 398, 395), (393, 396, 397, 394), (394, 397, 395, 392), (390, 393, 394, 391), (391, 394, 392, 389), (387, 390, 391, 388), (388, 391, 389, 386), (384, 387, 388, 385), (385, 388, 386, 383), (381, 384, 385, 382), (382, 385, 383, 380), (378, 381, 382, 379), (379, 382, 380, 377), (375, 378, 379, 376), (376, 379, 377, 374), (372, 375, 376, 373), (373, 376, 374, 371), (369, 372, 373, 370), (370, 373, 371, 368), (366, 369, 370, 367), (367, 370, 368, 365), (363, 366, 367, 364), (364, 367, 365, 362), (360, 363, 364, 361), (361, 364, 362, 359), (357, 360, 361, 358), (358, 361, 359, 356), (354, 357, 358, 355), (355, 358, 356, 353), (351, 354, 355, 352), (352, 355, 353, 350), (348, 351, 352, 349), (349, 352, 350, 347), (344, 348, 349, 346), (346, 349, 347, 345), (438, 87, 56, 344), (604, 606, 544, 543), (608, 610, 548, 546), (610, 612, 550, 548), (612, 614, 552, 550), (614, 616, 554, 552), (616, 618, 556, 554), (618, 620, 558, 556), (620, 622, 560, 558), (622, 624, 562, 560), (624, 626, 564, 562), (626, 628, 566, 564), (628, 630, 568, 566), (630, 632, 570, 568), (632, 634, 572, 570), (634, 636, 574, 572), (636, 638, 576, 574), (638, 640, 578, 576), (640, 642, 580, 578), (642, 644, 582, 580), (644, 646, 584, 582), (646, 648, 586, 584), (648, 650, 588, 586), (650, 652, 590, 588), (652, 654, 592, 590), (654, 656, 594, 592), (656, 658, 596, 594), (658, 660, 598, 596), (660, 662, 541, 598), (540, 537, 665, 726), (441, 442, 443, 444, 445, 446, 447, 448, 449, 450, 451, 452, 453, 454, 455, 456, 457, 458, 459, 460, 461, 462, 463, 464, 465, 466, 467, 468, 469, 470, 471, 440), (502, 503, 500, 501), (602, 604, 543, 538), (662, 601, 536, 541), (818, 498, 502, 821), (815, 496, 498, 818), (812, 494, 496, 815), (809, 492, 494, 812), (806, 490, 492, 809), (803, 488, 490, 806), (800, 486, 488, 803), (797, 484, 486, 800), (794, 482, 484, 797), (791, 480, 482, 794), (788, 478, 480, 791), (785, 476, 478, 788), (782, 474, 476, 785), (779, 472, 474, 782), (776, 505, 472, 779), (773, 507, 505, 776), (770, 509, 507, 773), (767, 511, 509, 770), (764, 513, 511, 767), (761, 515, 513, 764), (758, 517, 515, 761), (755, 519, 517, 758), (752, 521, 519, 755), (749, 523, 521, 752), (746, 525, 523, 749), (743, 527, 525, 746), (740, 529, 527, 743), (737, 531, 529, 740), (734, 533, 531, 737), (731, 535, 533, 734), (727, 503, 499, 725), (789, 792, 461, 460), (675, 526, 528, 673), (816, 819, 470, 469), (693, 508, 510, 691), (738, 741, 444, 443), (711, 485, 483, 709), (765, 768, 453, 452), (599, 540, 726, 724), (792, 795, 462, 461), (547, 549, 674, 672), (819, 822, 471, 470), (565, 567, 692, 690), (741, 744, 445, 444), (583, 585, 710, 708), (768, 771, 454, 453), (667, 534, 500, 664), (795, 798, 463, 462), (549, 551, 676, 674), (567, 569, 694, 692), (744, 747, 446, 445), (729, 501, 535, 731), (587, 589, 714, 712), (771, 774, 455, 454), (798, 801, 464, 463), (551, 553, 678, 676), (571, 573, 698, 696), (747, 750, 447, 446), (589, 591, 716, 714), (774, 777, 456, 455), (801, 804, 465, 464), (555, 557, 682, 680), (821, 502, 501, 729), (498, 499, 503, 502), (496, 497, 499, 498), (494, 495, 497, 496), (492, 493, 495, 494), (490, 491, 493, 492), (488, 489, 491, 490), (486, 487, 489, 488), (484, 485, 487, 486), (482, 483, 485, 484), (480, 481, 483, 482), (478, 479, 481, 480), (476, 477, 479, 478), (474, 475, 477, 476), (472, 473, 475, 474), (505, 504, 473, 472), (507, 506, 504, 505), (509, 508, 506, 507), (511, 510, 508, 509), (513, 512, 510, 511), (515, 514, 512, 513), (517, 516, 514, 515), (519, 518, 516, 517), (521, 520, 518, 519), (523, 522, 520, 521), (525, 524, 522, 523), (527, 526, 524, 525), (529, 528, 526, 527), (531, 530, 528, 529), (533, 532, 530, 531), (535, 534, 532, 533), (501, 500, 534, 535), (762, 765, 452, 451), (581, 583, 708, 706), (735, 738, 443, 442), (563, 565, 690, 688), (813, 816, 469, 468), (545, 547, 672, 670), (786, 789, 460, 459), (597, 599, 724, 722), (759, 762, 451, 450), (579, 581, 706, 704), (732, 735, 442, 441), (561, 563, 688, 686), (810, 813, 468, 467), (542, 545, 670, 668), (783, 786, 459, 458), (595, 597, 722, 720), (728, 732, 441, 440), (756, 759, 450, 449), (577, 579, 704, 702), (537, 539, 666, 665), (559, 561, 686, 684), (807, 810, 467, 466), (780, 783, 458, 457), (593, 595, 720, 718), (753, 756, 449, 448), (575, 577, 702, 700), (557, 559, 684, 682), (804, 807, 466, 465), (777, 780, 457, 456), (591, 593, 718, 716), (750, 753, 448, 447), (573, 575, 700, 698), (669, 532, 534, 667), (664, 500, 503, 727), (606, 608, 546, 544), (725, 499, 497, 723), (723, 497, 495, 721), (721, 495, 493, 719), (719, 493, 491, 717), (717, 491, 489, 715), (715, 489, 487, 713), (713, 487, 485, 711), (585, 587, 712, 710), (709, 483, 481, 707), (707, 481, 479, 705), (705, 479, 477, 703), (703, 477, 475, 701), (701, 475, 473, 699), (699, 473, 504, 697), (697, 504, 506, 695), (569, 571, 696, 694), (695, 506, 508, 693), (691, 510, 512, 689), (689, 512, 514, 687), (687, 514, 516, 685), (685, 516, 518, 683), (683, 518, 520, 681), (681, 520, 522, 679), (553, 555, 680, 678), (679, 522, 524, 677), (677, 524, 526, 675), (673, 528, 530, 671), (671, 530, 532, 669), (600, 663, 661, 659, 657, 655, 653, 651, 649, 647, 645, 643, 641, 639, 637, 635, 633, 631, 629, 627, 625, 623, 621, 619, 617, 615, 613, 611, 609, 607, 605, 603), (539, 538, 543, 542), (537, 536, 538, 539), (599, 598, 541, 540), (597, 596, 598, 599), (595, 594, 596, 597), (593, 592, 594, 595), (591, 590, 592, 593), (589, 588, 590, 591), (587, 586, 588, 589), (585, 584, 586, 587), (583, 582, 584, 585), (581, 580, 582, 583), (579, 578, 580, 581), (577, 576, 578, 579), (575, 574, 576, 577), (573, 572, 574, 575), (571, 570, 572, 573), (569, 568, 570, 571), (567, 566, 568, 569), (565, 564, 566, 567), (563, 562, 564, 565), (561, 560, 562, 563), (559, 558, 560, 561), (557, 556, 558, 559), (555, 554, 556, 557), (553, 552, 554, 555), (551, 550, 552, 553), (549, 548, 550, 551), (547, 546, 548, 549), (545, 544, 546, 547), (542, 543, 544, 545), (540, 541, 536, 537), (539, 542, 668, 666), (601, 600, 603, 602), (602, 603, 605, 604), (604, 605, 607, 606), (606, 607, 609, 608), (608, 609, 611, 610), (610, 611, 613, 612), (612, 613, 615, 614), (614, 615, 617, 616), (616, 617, 619, 618), (618, 619, 621, 620), (620, 621, 623, 622), (622, 623, 625, 624), (624, 625, 627, 626), (626, 627, 629, 628), (628, 629, 631, 630), (630, 631, 633, 632), (632, 633, 635, 634), (634, 635, 637, 636), (636, 637, 639, 638), (638, 639, 641, 640), (640, 641, 643, 642), (642, 643, 645, 644), (644, 645, 647, 646), (646, 647, 649, 648), (648, 649, 651, 650), (650, 651, 653, 652), (652, 653, 655, 654), (654, 655, 657, 656), (656, 657, 659, 658), (658, 659, 661, 660), (660, 661, 663, 662), (662, 663, 600, 601), (665, 664, 727, 726), (726, 727, 725, 724), (724, 725, 723, 722), (722, 723, 721, 720), (720, 721, 719, 718), (718, 719, 717, 716), (716, 717, 715, 714), (714, 715, 713, 712), (712, 713, 711, 710), (710, 711, 709, 708), (708, 709, 707, 706), (706, 707, 705, 704), (704, 705, 703, 702), (702, 703, 701, 700), (700, 701, 699, 698), (698, 699, 697, 696), (696, 697, 695, 694), (694, 695, 693, 692), (692, 693, 691, 690), (690, 691, 689, 688), (688, 689, 687, 686), (686, 687, 685, 684), (684, 685, 683, 682), (682, 683, 681, 680), (680, 681, 679, 678), (678, 679, 677, 676), (676, 677, 675, 674), (674, 675, 673, 672), (672, 673, 671, 670), (670, 671, 669, 668), (668, 669, 667, 666), (666, 667, 664, 665), (601, 602, 538, 536), (822, 823, 730, 728), (823, 821, 729, 730), (819, 820, 823, 822), (820, 818, 821, 823), (816, 817, 820, 819), (817, 815, 818, 820), (813, 814, 817, 816), (814, 812, 815, 817), (810, 811, 814, 813), (811, 809, 812, 814), (807, 808, 811, 810), (808, 806, 809, 811), (804, 805, 808, 807), (805, 803, 806, 808), (801, 802, 805, 804), (802, 800, 803, 805), (798, 799, 802, 801), (799, 797, 800, 802), (795, 796, 799, 798), (796, 794, 797, 799), (792, 793, 796, 795), (793, 791, 794, 796), (789, 790, 793, 792), (790, 788, 791, 793), (786, 787, 790, 789), (787, 785, 788, 790), (783, 784, 787, 786), (784, 782, 785, 787), (780, 781, 784, 783), (781, 779, 782, 784), (777, 778, 781, 780), (778, 776, 779, 781), (774, 775, 778, 777), (775, 773, 776, 778), (771, 772, 775, 774), (772, 770, 773, 775), (768, 769, 772, 771), (769, 767, 770, 772), (765, 766, 769, 768), (766, 764, 767, 769), (762, 763, 766, 765), (763, 761, 764, 766), (759, 760, 763, 762), (760, 758, 761, 763), (756, 757, 760, 759), (757, 755, 758, 760), (753, 754, 757, 756), (754, 752, 755, 757), (750, 751, 754, 753), (751, 749, 752, 754), (747, 748, 751, 750), (748, 746, 749, 751), (744, 745, 748, 747), (745, 743, 746, 748), (741, 742, 745, 744), (742, 740, 743, 745), (738, 739, 742, 741), (739, 737, 740, 742), (735, 736, 739, 738), (736, 734, 737, 739), (732, 733, 736, 735), (733, 731, 734, 736), (728, 730, 733, 732), (730, 729, 731, 733), (822, 728, 440, 471)])
me_cube_018.polygons.foreach_set('use_smooth', [True] * 762)
_uv = me_cube_018.uv_layers.new(name='UVMap')
_uv.uv.foreach_set('vector', [0.7915, 0.001883, 0.8196, 0.001936, 0.8196, 0.3573, 0.7915, 0.3572, 0.7557, 0.7987, 0.7275, 0.7986, 0.7275, 0.001863, 0.7555, 0.001898, 0.3609, 0.803, 0.001876, 0.8007, 0.00189, 0.001881, 0.3609, 0.00411, 0.7595, 0.001863, 0.7875, 0.001898, 0.7877, 0.7987, 0.7595, 0.7986, 0.7915, 0.361, 0.8196, 0.3611, 0.8196, 0.7164, 0.7915, 0.7163, 0.7237, 0.00411, 0.7238, 0.002216, 0.7253, 0.002505, 0.7255, 0.004024, 0.7915, 0.3572, 0.7914, 0.3591, 0.7899, 0.3588, 0.7896, 0.3573, 0.7595, 0.001863, 0.7577, 0.001773, 0.758, 0.0002743, 0.7595, -9.271e-09, 0.8196, 0.3573, 0.8215, 0.3573, 0.8212, 0.3589, 0.8197, 0.3591, 0.00189, 0.001881, 4.239e-08, 0.001788, 0.0002854, 0.0002687, 0.001807, 7.9e-11, 0.7875, 0.001898, 0.7876, 4.621e-06, 0.7891, 0.0002873, 0.7894, 0.001806, 0.7237, 0.803, 0.7255, 0.8031, 0.7253, 0.8046, 0.7237, 0.8048, 0.7595, 0.7986, 0.7594, 0.8006, 0.7579, 0.8003, 0.7576, 0.7987, 0.7915, 0.361, 0.7896, 0.3609, 0.7899, 0.3594, 0.7914, 0.3591, 0.001876, 0.8007, 0.00178, 0.8026, 0.0002652, 0.8023, 7.464e-09, 0.8008, 0.8196, 0.3611, 0.8197, 0.3592, 0.8212, 0.3595, 0.8215, 0.361, 0.7877, 0.7987, 0.7896, 0.7988, 0.7893, 0.8003, 0.7878, 0.8006, 0.3647, 0.001881, 0.3628, 0.001788, 0.3631, 0.0002686, 0.3646, -2.653e-08, 0.7555, 0.001898, 0.7556, 4.577e-06, 0.7571, 0.0002873, 0.7574, 0.001806, 0.7915, 0.001883, 0.7896, 0.001793, 0.7899, 0.0002731, 0.7914, 7.875e-09, 0.3609, 0.00411, 0.361, 0.002216, 0.3625, 0.002505, 0.3628, 0.004024, 0.8196, 0.001936, 0.8197, 3.7e-05, 0.8212, 0.0003225, 0.8215, 0.001845, 0.7275, 0.001863, 0.7257, 0.001773, 0.7259, 0.0002742, 0.7274, -1.067e-08, 0.3646, 0.8007, 0.3646, 0.8026, 0.363, 0.8023, 0.3628, 0.8008, 0.7915, 0.7163, 0.7914, 0.7182, 0.7899, 0.718, 0.7896, 0.7164, 0.7557, 0.7987, 0.7576, 0.7988, 0.7573, 0.8003, 0.7558, 0.8006, 0.3609, 0.803, 0.3628, 0.8031, 0.3625, 0.8046, 0.361, 0.8048, 0.7275, 0.7986, 0.7274, 0.8006, 0.7258, 0.8003, 0.7255, 0.7987, 0.8196, 0.7164, 0.8215, 0.7165, 0.8212, 0.718, 0.8197, 0.7183, 0.7237, 0.803, 0.7237, 0.00411, 0.7255, 0.004024, 0.7255, 0.8031, 0.7576, 0.7987, 0.7577, 0.001773, 0.7595, 0.001863, 0.7595, 0.7986, 0.7915, 0.3572, 0.8196, 0.3573, 0.8197, 0.3591, 0.7914, 0.3591, 0.7595, -9.271e-09, 0.7876, 4.621e-06, 0.7875, 0.001898, 0.7595, 0.001863, 0.00189, 0.001881, 0.001876, 0.8007, 7.464e-09, 0.8008, 4.239e-08, 0.001788, 0.7894, 0.001806, 0.7896, 0.7988, 0.7877, 0.7987, 0.7875, 0.001898, 0.8196, 0.3611, 0.7915, 0.361, 0.7914, 0.3591, 0.8197, 0.3592, 0.7878, 0.8006, 0.7594, 0.8006, 0.7595, 0.7986, 0.7877, 0.7987, 0.3646, 0.8007, 0.7237, 0.803, 0.7237, 0.8048, 0.3646, 0.8026, 0.7896, 0.7164, 0.7896, 0.3609, 0.7915, 0.361, 0.7915, 0.7163, 0.001876, 0.8007, 0.3609, 0.803, 0.361, 0.8048, 0.00178, 0.8026, 0.8215, 0.361, 0.8215, 0.7165, 0.8196, 0.7164, 0.8196, 0.3611, 0.7275, 0.7986, 0.7557, 0.7987, 0.7558, 0.8006, 0.7274, 0.8006, 0.8197, 0.7183, 0.7914, 0.7182, 0.7915, 0.7163, 0.8196, 0.7164, 0.3647, 0.001881, 0.3646, 0.8007, 0.3628, 0.8008, 0.3628, 0.001788, 0.7574, 0.001806, 0.7576, 0.7988, 0.7557, 0.7987, 0.7555, 0.001898, 0.3609, 0.803, 0.3609, 0.00411, 0.3628, 0.004024, 0.3628, 0.8031, 0.7255, 0.7987, 0.7257, 0.001773, 0.7275, 0.001863, 0.7275, 0.7986, 0.8196, 0.001936, 0.7915, 0.001883, 0.7914, 7.875e-09, 0.8197, 3.7e-05, 0.7274, -1.067e-08, 0.7556, 4.577e-06, 0.7555, 0.001898, 0.7275, 0.001863, 0.7237, 0.00411, 0.3647, 0.001881, 0.3646, -2.653e-08, 0.7238, 0.002216, 0.7896, 0.3573, 0.7896, 0.001793, 0.7915, 0.001883, 0.7915, 0.3572, 0.3609, 0.00411, 0.00189, 0.001881, 0.001807, 7.9e-11, 0.361, 0.002216, 0.8215, 0.001845, 0.8215, 0.3573, 0.8196, 0.3573, 0.8196, 0.001936, 0.7237, 0.803, 0.3646, 0.8007, 0.3647, 0.001881, 0.7237, 0.00411, 0.2947, 0.8875, 0.2897, 0.8876, 0.2893, 0.8872, 0.2943, 0.8871, 0.2941, 0.8867, 0.289, 0.8868, 0.2888, 0.8863, 0.2939, 0.8863, 0.2939, 0.8863, 0.2888, 0.8863, 0.2887, 0.8859, 0.2937, 0.8859, 0.2937, 0.8859, 0.2887, 0.8859, 0.2886, 0.8855, 0.2936, 0.8855, 0.2936, 0.8855, 0.2886, 0.8855, 0.2885, 0.8851, 0.2936, 0.8851, 0.2936, 0.8851, 0.2885, 0.8851, 0.2886, 0.8847, 0.2936, 0.8847, 0.2936, 0.8847, 0.2886, 0.8847, 0.2887, 0.8842, 0.2937, 0.8843, 0.2937, 0.8843, 0.2887, 0.8842, 0.2888, 0.8838, 0.2939, 0.8839, 0.2939, 0.8839, 0.2888, 0.8838, 0.289, 0.8834, 0.2941, 0.8835, 0.2941, 0.8835, 0.289, 0.8834, 0.2893, 0.883, 0.2943, 0.883, 0.2943, 0.883, 0.2893, 0.883, 0.2896, 0.8826, 0.2947, 0.8826, 0.2947, 0.8826, 0.2896, 0.8826, 0.29, 0.8821, 0.2951, 0.8822, 0.2951, 0.8822, 0.29, 0.8821, 0.2905, 0.8817, 0.2955, 0.8818, 0.2955, 0.8818, 0.2905, 0.8817, 0.291, 0.8813, 0.296, 0.8814, 0.296, 0.8814, 0.291, 0.8813, 0.2916, 0.8809, 0.2966, 0.881, 0.2966, 0.881, 0.2916, 0.8809, 0.2923, 0.8805, 0.2972, 0.8806, 0.2972, 0.8806, 0.2923, 0.8805, 0.293, 0.8801, 0.2979, 0.8802, 0.7112, 0.8431, 0.7115, 0.8438, 0.7084, 0.8438, 0.7082, 0.8431, 0.7082, 0.8431, 0.7084, 0.8438, 0.7054, 0.8438, 0.7052, 0.8431, 0.7052, 0.8431, 0.7054, 0.8438, 0.7023, 0.8438, 0.7022, 0.8431, 0.7022, 0.8431, 0.7023, 0.8438, 0.6992, 0.8438, 0.6993, 0.8431, 0.6993, 0.8431, 0.6992, 0.8438, 0.6962, 0.8438, 0.6963, 0.8431, 0.6963, 0.8431, 0.6962, 0.8438, 0.6931, 0.8438, 0.6933, 0.8431, 0.6933, 0.8431, 0.6931, 0.8438, 0.69, 0.8438, 0.6904, 0.8431, 0.6904, 0.8431, 0.69, 0.8438, 0.687, 0.8438, 0.6874, 0.8431, 0.2979, 0.8899, 0.293, 0.8901, 0.2923, 0.8897, 0.2972, 0.8895, 0.2972, 0.8895, 0.2923, 0.8897, 0.2916, 0.8893, 0.2966, 0.8891, 0.2966, 0.8891, 0.2916, 0.8893, 0.2911, 0.8888, 0.296, 0.8887, 0.2701, 0.8894, 0.2623, 0.8895, 0.2618, 0.889, 0.2696, 0.8889, 0.4301, 0.885, 0.4263, 0.8847, 0.423, 0.8842, 0.4205, 0.8837, 0.4187, 0.8831, 0.4178, 0.8825, 0.4178, 0.8819, 0.4187, 0.8813, 0.4205, 0.8807, 0.423, 0.8802, 0.4263, 0.8797, 0.4301, 0.8794, 0.4343, 0.8792, 0.4388, 0.879, 0.4434, 0.879, 0.4479, 0.8792, 0.4522, 0.8794, 0.456, 0.8797, 0.4592, 0.8802, 0.4618, 0.8807, 0.4635, 0.8813, 0.4644, 0.8819, 0.4644, 0.8825, 0.4635, 0.8831, 0.4618, 0.8837, 0.4592, 0.8842, 0.456, 0.8847, 0.4522, 0.885, 0.4479, 0.8853, 0.4434, 0.8854, 0.4388, 0.8854, 0.4343, 0.8853, 0.7077, 0.8598, 0.7079, 0.8603, 0.6377, 0.8609, 0.6375, 0.8604, 0.295, 0.8879, 0.2901, 0.888, 0.2897, 0.8876, 0.2947, 0.8875, 0.296, 0.8887, 0.2911, 0.8888, 0.2905, 0.8884, 0.2955, 0.8883, 0.5552, 0.8794, 0.5592, 0.8793, 0.5594, 0.8796, 0.5558, 0.8797, 0.5515, 0.8796, 0.5552, 0.8794, 0.5558, 0.8797, 0.5524, 0.8799, 0.5481, 0.8799, 0.5515, 0.8796, 0.5524, 0.8799, 0.5493, 0.8801, 0.5452, 0.8803, 0.5481, 0.8799, 0.5493, 0.8801, 0.5467, 0.8805, 0.5429, 0.8808, 0.5452, 0.8803, 0.5467, 0.8805, 0.5446, 0.8809, 0.5413, 0.8813, 0.5429, 0.8808, 0.5446, 0.8809, 0.5432, 0.8814, 0.5405, 0.8819, 0.5413, 0.8813, 0.5432, 0.8814, 0.5424, 0.8819, 0.5405, 0.8824, 0.5405, 0.8819, 0.5424, 0.8819, 0.5424, 0.8824, 0.5413, 0.883, 0.5405, 0.8824, 0.5424, 0.8824, 0.5432, 0.8829, 0.5429, 0.8835, 0.5413, 0.883, 0.5432, 0.8829, 0.5446, 0.8834, 0.5452, 0.8839, 0.5429, 0.8835, 0.5446, 0.8834, 0.5467, 0.8838, 0.548, 0.8843, 0.5452, 0.8839, 0.5467, 0.8838, 0.5493, 0.8841, 0.5514, 0.8847, 0.548, 0.8843, 0.5493, 0.8841, 0.5524, 0.8844, 0.5552, 0.8849, 0.5514, 0.8847, 0.5524, 0.8844, 0.5558, 0.8846, 0.5592, 0.885, 0.5552, 0.8849, 0.5558, 0.8846, 0.5594, 0.8847, 0.5633, 0.885, 0.5592, 0.885, 0.5594, 0.8847, 0.5631, 0.8847, 0.5673, 0.8849, 0.5633, 0.885, 0.5631, 0.8847, 0.5668, 0.8846, 0.5711, 0.8847, 0.5673, 0.8849, 0.5668, 0.8846, 0.5702, 0.8844, 0.5745, 0.8843, 0.5711, 0.8847, 0.5702, 0.8844, 0.5733, 0.8841, 0.5774, 0.8839, 0.5745, 0.8843, 0.5733, 0.8841, 0.5759, 0.8838, 0.5797, 0.8835, 0.5774, 0.8839, 0.5759, 0.8838, 0.578, 0.8834, 0.5812, 0.883, 0.5797, 0.8835, 0.578, 0.8834, 0.5794, 0.8829, 0.582, 0.8824, 0.5812, 0.883, 0.5794, 0.8829, 0.5801, 0.8824, 0.582, 0.8819, 0.582, 0.8824, 0.5801, 0.8824, 0.5801, 0.8819, 0.5813, 0.8813, 0.582, 0.8819, 0.5801, 0.8819, 0.5794, 0.8814, 0.5797, 0.8808, 0.5813, 0.8813, 0.5794, 0.8814, 0.578, 0.8809, 0.5774, 0.8803, 0.5797, 0.8808, 0.578, 0.8809, 0.5759, 0.8805, 0.5745, 0.8799, 0.5774, 0.8803, 0.5759, 0.8805, 0.5733, 0.8801, 0.5711, 0.8796, 0.5745, 0.8799, 0.5733, 0.8801, 0.5702, 0.8799, 0.5673, 0.8794, 0.5711, 0.8796, 0.5702, 0.8799, 0.5668, 0.8797, 0.4034, 0.8888, 0.4015, 0.8892, 0.401, 0.8892, 0.4027, 0.8888, 0.5383, 0.8793, 0.5386, 0.8854, 0.5339, 0.8854, 0.5337, 0.8793, 0.4015, 0.8862, 0.4034, 0.8866, 0.4027, 0.8867, 0.401, 0.8863, 0.639, 0.8438, 0.6838, 0.8437, 0.6839, 0.8443, 0.6391, 0.8445, 0.3751, 0.8862, 0.3774, 0.8859, 0.3779, 0.886, 0.3756, 0.8863, 0.6395, 0.8476, 0.6842, 0.8475, 0.6842, 0.8482, 0.6396, 0.8482, 0.3802, 0.8898, 0.3774, 0.8895, 0.3779, 0.8895, 0.3805, 0.8897, 0.6396, 0.8532, 0.6842, 0.8532, 0.6841, 0.8539, 0.6396, 0.8538, 0.2707, 0.8899, 0.2628, 0.89, 0.2623, 0.8895, 0.2701, 0.8894, 0.5337, 0.8793, 0.5339, 0.8854, 0.5293, 0.8854, 0.5291, 0.8793, 0.2681, 0.887, 0.2603, 0.8871, 0.2601, 0.8866, 0.2678, 0.8865, 0.6391, 0.8445, 0.6839, 0.8443, 0.684, 0.845, 0.6393, 0.8451, 0.2682, 0.8827, 0.2604, 0.8826, 0.2607, 0.8821, 0.2685, 0.8822, 0.6396, 0.8482, 0.6842, 0.8482, 0.6843, 0.8488, 0.6396, 0.8488, 0.7062, 0.8467, 0.7062, 0.8478, 0.7026, 0.8478, 0.7026, 0.8467, 0.6396, 0.8538, 0.6841, 0.8539, 0.6841, 0.8545, 0.6395, 0.8544, 0.4053, 0.888, 0.4046, 0.8884, 0.404, 0.8884, 0.4046, 0.888, 0.5291, 0.8793, 0.5293, 0.8854, 0.5247, 0.8854, 0.5246, 0.8793, 0.2678, 0.8865, 0.2601, 0.8866, 0.2599, 0.8861, 0.2677, 0.886, 0.2685, 0.8822, 0.2607, 0.8821, 0.2611, 0.8816, 0.269, 0.8817, 0.6396, 0.8488, 0.6843, 0.8488, 0.6843, 0.8494, 0.6396, 0.8494, 0.5633, 0.8793, 0.5673, 0.8794, 0.5668, 0.8797, 0.5631, 0.8796, 0.6991, 0.8467, 0.699, 0.8478, 0.6955, 0.8478, 0.6955, 0.8467, 0.6395, 0.8544, 0.6841, 0.8545, 0.684, 0.8551, 0.6395, 0.855, 0.5246, 0.8793, 0.5247, 0.8854, 0.52, 0.8854, 0.52, 0.8793, 0.2677, 0.886, 0.2599, 0.8861, 0.2598, 0.8856, 0.2675, 0.8856, 0.2694, 0.8813, 0.2616, 0.8811, 0.262, 0.8806, 0.27, 0.8808, 0.6396, 0.8494, 0.6843, 0.8494, 0.6843, 0.8501, 0.6396, 0.8501, 0.6955, 0.8467, 0.6955, 0.8478, 0.6918, 0.8478, 0.692, 0.8467, 0.6395, 0.855, 0.684, 0.8551, 0.684, 0.8558, 0.6394, 0.8557, 0.52, 0.8793, 0.52, 0.8854, 0.5154, 0.8854, 0.5155, 0.8793, 0.2675, 0.8851, 0.2597, 0.8851, 0.2597, 0.8846, 0.2675, 0.8846, 0.5592, 0.8793, 0.5633, 0.8793, 0.5631, 0.8796, 0.5594, 0.8796, 0.7074, 0.8593, 0.7077, 0.8598, 0.6375, 0.8604, 0.6373, 0.86, 0.7071, 0.8588, 0.7074, 0.8593, 0.6373, 0.86, 0.637, 0.8595, 0.7068, 0.8583, 0.7071, 0.8588, 0.637, 0.8595, 0.6368, 0.8591, 0.5959, 0.8884, 0.5922, 0.8884, 0.5941, 0.8788, 0.5974, 0.8788, 0.5996, 0.8884, 0.5959, 0.8884, 0.5974, 0.8788, 0.6006, 0.8788, 0.6033, 0.8884, 0.5996, 0.8884, 0.6006, 0.8788, 0.6038, 0.8788, 0.607, 0.8884, 0.6033, 0.8884, 0.6038, 0.8788, 0.607, 0.8788, 0.6107, 0.8884, 0.607, 0.8884, 0.607, 0.8788, 0.6102, 0.8788, 0.6144, 0.8884, 0.6107, 0.8884, 0.6102, 0.8788, 0.6134, 0.8788, 0.6181, 0.8884, 0.6144, 0.8884, 0.6134, 0.8788, 0.6167, 0.8788, 0.6219, 0.8884, 0.6181, 0.8884, 0.6167, 0.8788, 0.6199, 0.8788, 0.7071, 0.87, 0.7068, 0.8705, 0.6368, 0.8696, 0.637, 0.8692, 0.7074, 0.8695, 0.7071, 0.87, 0.637, 0.8692, 0.6373, 0.8688, 0.7077, 0.8689, 0.7074, 0.8695, 0.6373, 0.8688, 0.6375, 0.8683, 0.7079, 0.8684, 0.7077, 0.8689, 0.6375, 0.8683, 0.6377, 0.8679, 0.7081, 0.8679, 0.7079, 0.8684, 0.6377, 0.8679, 0.6379, 0.8675, 0.7082, 0.8674, 0.7081, 0.8679, 0.6379, 0.8675, 0.638, 0.867, 0.7084, 0.8669, 0.7082, 0.8674, 0.638, 0.867, 0.6381, 0.8666, 0.7085, 0.8664, 0.7084, 0.8669, 0.6381, 0.8666, 0.6382, 0.8661, 0.7086, 0.8659, 0.7085, 0.8664, 0.6382, 0.8661, 0.6383, 0.8657, 0.7087, 0.8654, 0.7086, 0.8659, 0.6383, 0.8657, 0.6384, 0.8653, 0.7087, 0.8649, 0.7087, 0.8654, 0.6384, 0.8653, 0.6384, 0.8648, 0.7087, 0.8644, 0.7087, 0.8649, 0.6384, 0.8648, 0.6384, 0.8644, 0.7087, 0.8639, 0.7087, 0.8644, 0.6384, 0.8644, 0.6384, 0.8639, 0.7087, 0.8634, 0.7087, 0.8639, 0.6384, 0.8639, 0.6384, 0.8635, 0.7086, 0.8629, 0.7087, 0.8634, 0.6384, 0.8635, 0.6383, 0.8631, 0.7085, 0.8623, 0.7086, 0.8629, 0.6383, 0.8631, 0.6382, 0.8626, 0.7084, 0.8618, 0.7085, 0.8623, 0.6382, 0.8626, 0.6381, 0.8622, 0.7082, 0.8613, 0.7084, 0.8618, 0.6381, 0.8622, 0.638, 0.8617, 0.7081, 0.8608, 0.7082, 0.8613, 0.638, 0.8617, 0.6379, 0.8613, 0.7079, 0.8603, 0.7081, 0.8608, 0.6379, 0.8613, 0.6377, 0.8609, 0.6396, 0.8526, 0.6842, 0.8526, 0.6842, 0.8532, 0.6396, 0.8532, 0.7098, 0.8467, 0.7099, 0.8478, 0.7062, 0.8478, 0.7062, 0.8467, 0.6395, 0.847, 0.6841, 0.8469, 0.6842, 0.8475, 0.6395, 0.8476, 0.2679, 0.8832, 0.2601, 0.8831, 0.2604, 0.8826, 0.2682, 0.8827, 0.6388, 0.8432, 0.6837, 0.8431, 0.6838, 0.8437, 0.639, 0.8438, 0.2684, 0.8875, 0.2606, 0.8876, 0.2603, 0.8871, 0.2681, 0.887, 0.6391, 0.8575, 0.6837, 0.8577, 0.6836, 0.8583, 0.6388, 0.8582, 0.2714, 0.8903, 0.2633, 0.8905, 0.2628, 0.89, 0.2707, 0.8899, 0.6396, 0.8519, 0.6843, 0.852, 0.6842, 0.8526, 0.6396, 0.8526, 0.7134, 0.8467, 0.7137, 0.8478, 0.7099, 0.8478, 0.7098, 0.8467, 0.6394, 0.8463, 0.6841, 0.8462, 0.6841, 0.8469, 0.6395, 0.847, 0.2677, 0.8837, 0.2599, 0.8836, 0.2601, 0.8831, 0.2679, 0.8832, 0.5064, 0.8793, 0.5061, 0.8854, 0.5015, 0.8854, 0.5018, 0.8793, 0.2687, 0.8879, 0.261, 0.8881, 0.2606, 0.8876, 0.2684, 0.8875, 0.6392, 0.8569, 0.6838, 0.857, 0.6837, 0.8577, 0.6391, 0.8575, 0.2722, 0.8908, 0.2637, 0.8911, 0.2633, 0.8905, 0.2714, 0.8903, 0.6393, 0.8457, 0.684, 0.8456, 0.6841, 0.8462, 0.6394, 0.8463, 0.6396, 0.8513, 0.6843, 0.8513, 0.6843, 0.852, 0.6396, 0.8519, 0.2712, 0.8798, 0.263, 0.8796, 0.2635, 0.8791, 0.272, 0.8793, 0.2696, 0.8889, 0.2618, 0.889, 0.2614, 0.8885, 0.2692, 0.8884, 0.2676, 0.8841, 0.2597, 0.8841, 0.2599, 0.8836, 0.2677, 0.8837, 0.511, 0.8793, 0.5107, 0.8854, 0.5061, 0.8854, 0.5064, 0.8793, 0.6393, 0.8563, 0.6839, 0.8564, 0.6838, 0.857, 0.6392, 0.8569, 0.6883, 0.8467, 0.6881, 0.8478, 0.6843, 0.8478, 0.6846, 0.8467, 0.6396, 0.8507, 0.6843, 0.8507, 0.6843, 0.8513, 0.6396, 0.8513, 0.2705, 0.8803, 0.2625, 0.8801, 0.263, 0.8796, 0.2712, 0.8798, 0.2675, 0.8846, 0.2597, 0.8846, 0.2597, 0.8841, 0.2676, 0.8841, 0.5155, 0.8793, 0.5154, 0.8854, 0.5107, 0.8854, 0.511, 0.8793, 0.6394, 0.8557, 0.684, 0.8558, 0.6839, 0.8564, 0.6393, 0.8563, 0.692, 0.8467, 0.6918, 0.8478, 0.6881, 0.8478, 0.6883, 0.8467, 0.6396, 0.8501, 0.6843, 0.8501, 0.6843, 0.8507, 0.6396, 0.8507, 0.27, 0.8808, 0.262, 0.8806, 0.2625, 0.8801, 0.2705, 0.8803, 0.4053, 0.8875, 0.4053, 0.888, 0.4046, 0.888, 0.4046, 0.8875, 0.4046, 0.8884, 0.4034, 0.8888, 0.4027, 0.8888, 0.404, 0.8884, 0.2943, 0.8871, 0.2893, 0.8872, 0.289, 0.8868, 0.2941, 0.8867, 0.4015, 0.8892, 0.3991, 0.8895, 0.3987, 0.8895, 0.401, 0.8892, 0.3991, 0.8895, 0.3963, 0.8898, 0.396, 0.8897, 0.3987, 0.8895, 0.3963, 0.8898, 0.3932, 0.89, 0.393, 0.8899, 0.396, 0.8897, 0.3932, 0.89, 0.39, 0.8901, 0.3899, 0.89, 0.393, 0.8899, 0.39, 0.8901, 0.3866, 0.8901, 0.3867, 0.89, 0.3899, 0.89, 0.3866, 0.8901, 0.3833, 0.89, 0.3835, 0.8899, 0.3867, 0.89, 0.3833, 0.89, 0.3802, 0.8898, 0.3805, 0.8897, 0.3835, 0.8899, 0.7026, 0.8467, 0.7026, 0.8478, 0.699, 0.8478, 0.6991, 0.8467, 0.3774, 0.8895, 0.3751, 0.8892, 0.3756, 0.8892, 0.3779, 0.8895, 0.3751, 0.8892, 0.3732, 0.8888, 0.3738, 0.8888, 0.3756, 0.8892, 0.3732, 0.8888, 0.3719, 0.8884, 0.3726, 0.8884, 0.3738, 0.8888, 0.3719, 0.8884, 0.3712, 0.888, 0.372, 0.888, 0.3726, 0.8884, 0.3712, 0.888, 0.3712, 0.8875, 0.372, 0.8875, 0.372, 0.888, 0.3712, 0.8875, 0.3719, 0.8871, 0.3726, 0.8871, 0.372, 0.8875, 0.3719, 0.8871, 0.3732, 0.8866, 0.3738, 0.8867, 0.3726, 0.8871, 0.269, 0.8817, 0.2611, 0.8816, 0.2616, 0.8811, 0.2694, 0.8813, 0.3732, 0.8866, 0.3751, 0.8862, 0.3756, 0.8863, 0.3738, 0.8867, 0.3774, 0.8859, 0.3802, 0.8857, 0.3805, 0.8858, 0.3779, 0.886, 0.3802, 0.8857, 0.3833, 0.8855, 0.3835, 0.8856, 0.3805, 0.8858, 0.3833, 0.8855, 0.3866, 0.8854, 0.3867, 0.8855, 0.3835, 0.8856, 0.3866, 0.8854, 0.39, 0.8854, 0.3899, 0.8855, 0.3867, 0.8855, 0.39, 0.8854, 0.3932, 0.8855, 0.393, 0.8856, 0.3899, 0.8855, 0.3932, 0.8855, 0.3963, 0.8857, 0.396, 0.8858, 0.393, 0.8856, 0.2675, 0.8856, 0.2598, 0.8856, 0.2597, 0.8851, 0.2675, 0.8851, 0.3963, 0.8857, 0.3991, 0.8859, 0.3987, 0.886, 0.396, 0.8858, 0.3991, 0.8859, 0.4015, 0.8862, 0.401, 0.8863, 0.3987, 0.886, 0.4034, 0.8866, 0.4046, 0.8871, 0.404, 0.8871, 0.4027, 0.8867, 0.4046, 0.8871, 0.4053, 0.8875, 0.4046, 0.8875, 0.404, 0.8871, 0.521, 0.886, 0.5233, 0.8861, 0.5253, 0.8863, 0.5271, 0.8865, 0.5285, 0.8868, 0.5294, 0.8871, 0.5299, 0.8874, 0.5299, 0.8878, 0.5295, 0.8881, 0.5285, 0.8884, 0.5272, 0.8887, 0.5254, 0.8889, 0.5234, 0.8891, 0.5211, 0.8893, 0.5187, 0.8893, 0.5162, 0.8893, 0.5138, 0.8893, 0.5115, 0.8891, 0.5095, 0.889, 0.5077, 0.8887, 0.5063, 0.8884, 0.5054, 0.8881, 0.5049, 0.8878, 0.5049, 0.8875, 0.5053, 0.8871, 0.5063, 0.8868, 0.5076, 0.8865, 0.5093, 0.8863, 0.5114, 0.8861, 0.5137, 0.886, 0.5161, 0.8859, 0.5185, 0.8859, 0.2692, 0.8884, 0.2687, 0.8879, 0.2897, 0.8876, 0.2901, 0.888, 0.2696, 0.8889, 0.2692, 0.8884, 0.2901, 0.888, 0.2905, 0.8884, 0.2707, 0.8899, 0.2701, 0.8894, 0.2911, 0.8888, 0.2916, 0.8893, 0.2714, 0.8903, 0.2707, 0.8899, 0.2916, 0.8893, 0.2923, 0.8897, 0.2722, 0.8908, 0.2714, 0.8903, 0.2923, 0.8897, 0.293, 0.8901, 0.6883, 0.8467, 0.6846, 0.8467, 0.687, 0.8438, 0.69, 0.8438, 0.692, 0.8467, 0.6883, 0.8467, 0.69, 0.8438, 0.6931, 0.8438, 0.6955, 0.8467, 0.692, 0.8467, 0.6931, 0.8438, 0.6962, 0.8438, 0.6991, 0.8467, 0.6955, 0.8467, 0.6962, 0.8438, 0.6992, 0.8438, 0.7026, 0.8467, 0.6991, 0.8467, 0.6992, 0.8438, 0.7023, 0.8438, 0.7062, 0.8467, 0.7026, 0.8467, 0.7023, 0.8438, 0.7054, 0.8438, 0.7098, 0.8467, 0.7062, 0.8467, 0.7054, 0.8438, 0.7084, 0.8438, 0.7134, 0.8467, 0.7098, 0.8467, 0.7084, 0.8438, 0.7115, 0.8438, 0.2712, 0.8798, 0.272, 0.8793, 0.293, 0.8801, 0.2923, 0.8805, 0.2705, 0.8803, 0.2712, 0.8798, 0.2923, 0.8805, 0.2916, 0.8809, 0.27, 0.8808, 0.2705, 0.8803, 0.2916, 0.8809, 0.291, 0.8813, 0.2694, 0.8813, 0.27, 0.8808, 0.291, 0.8813, 0.2905, 0.8817, 0.269, 0.8817, 0.2694, 0.8813, 0.2905, 0.8817, 0.29, 0.8821, 0.2685, 0.8822, 0.269, 0.8817, 0.29, 0.8821, 0.2896, 0.8826, 0.2682, 0.8827, 0.2685, 0.8822, 0.2896, 0.8826, 0.2893, 0.883, 0.2679, 0.8832, 0.2682, 0.8827, 0.2893, 0.883, 0.289, 0.8834, 0.2677, 0.8837, 0.2679, 0.8832, 0.289, 0.8834, 0.2888, 0.8838, 0.2676, 0.8841, 0.2677, 0.8837, 0.2888, 0.8838, 0.2887, 0.8842, 0.2675, 0.8846, 0.2676, 0.8841, 0.2887, 0.8842, 0.2886, 0.8847, 0.2675, 0.8851, 0.2675, 0.8846, 0.2886, 0.8847, 0.2885, 0.8851, 0.2675, 0.8856, 0.2675, 0.8851, 0.2885, 0.8851, 0.2886, 0.8855, 0.2677, 0.886, 0.2675, 0.8856, 0.2886, 0.8855, 0.2887, 0.8859, 0.2678, 0.8865, 0.2677, 0.886, 0.2887, 0.8859, 0.2888, 0.8863, 0.2681, 0.887, 0.2678, 0.8865, 0.2888, 0.8863, 0.289, 0.8868, 0.2684, 0.8875, 0.2681, 0.887, 0.289, 0.8868, 0.2893, 0.8872, 0.2687, 0.8879, 0.2684, 0.8875, 0.2893, 0.8872, 0.2897, 0.8876, 0.2701, 0.8894, 0.2696, 0.8889, 0.2905, 0.8884, 0.2911, 0.8888, 0.2692, 0.8884, 0.2614, 0.8885, 0.261, 0.8881, 0.2687, 0.8879, 0.5219, 0.8855, 0.5248, 0.8857, 0.5233, 0.8861, 0.521, 0.886, 0.5248, 0.8857, 0.5274, 0.8859, 0.5253, 0.8863, 0.5233, 0.8861, 0.5274, 0.8859, 0.5297, 0.8862, 0.5271, 0.8865, 0.5253, 0.8863, 0.5297, 0.8862, 0.5315, 0.8866, 0.5285, 0.8868, 0.5271, 0.8865, 0.5315, 0.8866, 0.5327, 0.887, 0.5294, 0.8871, 0.5285, 0.8868, 0.5327, 0.887, 0.5333, 0.8874, 0.5299, 0.8874, 0.5294, 0.8871, 0.5333, 0.8874, 0.5333, 0.8878, 0.5299, 0.8878, 0.5299, 0.8874, 0.5333, 0.8878, 0.5327, 0.8882, 0.5295, 0.8881, 0.5299, 0.8878, 0.5327, 0.8882, 0.5315, 0.8886, 0.5285, 0.8884, 0.5295, 0.8881, 0.5315, 0.8886, 0.5298, 0.889, 0.5272, 0.8887, 0.5285, 0.8884, 0.5298, 0.889, 0.5276, 0.8893, 0.5254, 0.8889, 0.5272, 0.8887, 0.5276, 0.8893, 0.525, 0.8895, 0.5234, 0.8891, 0.5254, 0.8889, 0.525, 0.8895, 0.5221, 0.8897, 0.5211, 0.8893, 0.5234, 0.8891, 0.5221, 0.8897, 0.519, 0.8898, 0.5187, 0.8893, 0.5211, 0.8893, 0.519, 0.8898, 0.5159, 0.8898, 0.5162, 0.8893, 0.5187, 0.8893, 0.5159, 0.8898, 0.5128, 0.8897, 0.5138, 0.8893, 0.5162, 0.8893, 0.5128, 0.8897, 0.5099, 0.8896, 0.5115, 0.8891, 0.5138, 0.8893, 0.5099, 0.8896, 0.5073, 0.8893, 0.5095, 0.889, 0.5115, 0.8891, 0.5073, 0.8893, 0.5051, 0.889, 0.5077, 0.8887, 0.5095, 0.889, 0.5051, 0.889, 0.5034, 0.8887, 0.5063, 0.8884, 0.5077, 0.8887, 0.5034, 0.8887, 0.5022, 0.8883, 0.5054, 0.8881, 0.5063, 0.8884, 0.5022, 0.8883, 0.5015, 0.8879, 0.5049, 0.8878, 0.5054, 0.8881, 0.5015, 0.8879, 0.5015, 0.8874, 0.5049, 0.8875, 0.5049, 0.8878, 0.5015, 0.8874, 0.5021, 0.887, 0.5053, 0.8871, 0.5049, 0.8875, 0.5021, 0.887, 0.5032, 0.8866, 0.5063, 0.8868, 0.5053, 0.8871, 0.5032, 0.8866, 0.505, 0.8862, 0.5076, 0.8865, 0.5063, 0.8868, 0.505, 0.8862, 0.5071, 0.8859, 0.5093, 0.8863, 0.5076, 0.8865, 0.5071, 0.8859, 0.5098, 0.8857, 0.5114, 0.8861, 0.5093, 0.8863, 0.5098, 0.8857, 0.5127, 0.8855, 0.5137, 0.886, 0.5114, 0.8861, 0.5127, 0.8855, 0.5157, 0.8854, 0.5161, 0.8859, 0.5137, 0.886, 0.5157, 0.8854, 0.5188, 0.8854, 0.5185, 0.8859, 0.5161, 0.8859, 0.5188, 0.8854, 0.5219, 0.8855, 0.521, 0.886, 0.5185, 0.8859, 0.2618, 0.889, 0.2623, 0.8895, 0.2574, 0.8896, 0.257, 0.8891, 0.2623, 0.8895, 0.2628, 0.89, 0.2578, 0.8901, 0.2574, 0.8896, 0.2628, 0.89, 0.2633, 0.8905, 0.2581, 0.8906, 0.2578, 0.8901, 0.2633, 0.8905, 0.2637, 0.8911, 0.2583, 0.8911, 0.2581, 0.8906, 0.6843, 0.8478, 0.6881, 0.8478, 0.6884, 0.8485, 0.6849, 0.8485, 0.6881, 0.8478, 0.6918, 0.8478, 0.692, 0.8485, 0.6884, 0.8485, 0.6918, 0.8478, 0.6955, 0.8478, 0.6955, 0.8485, 0.692, 0.8485, 0.6955, 0.8478, 0.699, 0.8478, 0.699, 0.8485, 0.6955, 0.8485, 0.699, 0.8478, 0.7026, 0.8478, 0.7025, 0.8485, 0.699, 0.8485, 0.7026, 0.8478, 0.7062, 0.8478, 0.7061, 0.8485, 0.7025, 0.8485, 0.7062, 0.8478, 0.7099, 0.8478, 0.7096, 0.8485, 0.7061, 0.8485, 0.7099, 0.8478, 0.7137, 0.8478, 0.7131, 0.8485, 0.7096, 0.8485, 0.2635, 0.8791, 0.263, 0.8796, 0.2578, 0.8795, 0.2581, 0.879, 0.263, 0.8796, 0.2625, 0.8801, 0.2574, 0.88, 0.2578, 0.8795, 0.2625, 0.8801, 0.262, 0.8806, 0.257, 0.8805, 0.2574, 0.88, 0.262, 0.8806, 0.2616, 0.8811, 0.2564, 0.881, 0.257, 0.8805, 0.2616, 0.8811, 0.2611, 0.8816, 0.2561, 0.8815, 0.2564, 0.881, 0.2611, 0.8816, 0.2607, 0.8821, 0.2557, 0.882, 0.2561, 0.8815, 0.2607, 0.8821, 0.2604, 0.8826, 0.2553, 0.8825, 0.2557, 0.882, 0.2604, 0.8826, 0.2601, 0.8831, 0.255, 0.8831, 0.2553, 0.8825, 0.2601, 0.8831, 0.2599, 0.8836, 0.2547, 0.8836, 0.255, 0.8831, 0.2599, 0.8836, 0.2597, 0.8841, 0.2546, 0.8841, 0.2547, 0.8836, 0.2597, 0.8841, 0.2597, 0.8846, 0.2546, 0.8846, 0.2546, 0.8841, 0.2597, 0.8846, 0.2597, 0.8851, 0.2547, 0.8851, 0.2546, 0.8846, 0.2597, 0.8851, 0.2598, 0.8856, 0.2546, 0.8856, 0.2547, 0.8851, 0.2598, 0.8856, 0.2599, 0.8861, 0.2548, 0.8861, 0.2546, 0.8856, 0.2599, 0.8861, 0.2601, 0.8866, 0.2551, 0.8866, 0.2548, 0.8861, 0.2601, 0.8866, 0.2603, 0.8871, 0.2553, 0.8871, 0.2551, 0.8866, 0.2603, 0.8871, 0.2606, 0.8876, 0.2557, 0.8876, 0.2553, 0.8871, 0.2606, 0.8876, 0.261, 0.8881, 0.256, 0.8881, 0.2557, 0.8876, 0.261, 0.8881, 0.2614, 0.8885, 0.2565, 0.8886, 0.256, 0.8881, 0.2614, 0.8885, 0.2618, 0.889, 0.257, 0.8891, 0.2565, 0.8886, 0.2955, 0.8883, 0.2905, 0.8884, 0.2901, 0.888, 0.295, 0.8879, 0.6393, 0.8451, 0.6393, 0.8457, 0.6374, 0.8457, 0.6373, 0.8451, 0.5591, 0.879, 0.5635, 0.879, 0.5633, 0.8793, 0.5592, 0.8793, 0.6391, 0.8445, 0.6393, 0.8451, 0.6373, 0.8451, 0.6372, 0.8445, 0.5547, 0.8792, 0.5591, 0.879, 0.5592, 0.8793, 0.5552, 0.8794, 0.639, 0.8438, 0.6391, 0.8445, 0.6372, 0.8445, 0.6371, 0.8439, 0.5505, 0.8794, 0.5547, 0.8792, 0.5552, 0.8794, 0.5515, 0.8796, 0.6388, 0.8432, 0.639, 0.8438, 0.6371, 0.8439, 0.6368, 0.8432, 0.5468, 0.8797, 0.5505, 0.8794, 0.5515, 0.8796, 0.5481, 0.8799, 0.5064, 0.8793, 0.5018, 0.8793, 0.502, 0.879, 0.5065, 0.8791, 0.5437, 0.8802, 0.5468, 0.8797, 0.5481, 0.8799, 0.5452, 0.8803, 0.511, 0.8793, 0.5064, 0.8793, 0.5065, 0.8791, 0.511, 0.8791, 0.5412, 0.8807, 0.5437, 0.8802, 0.5452, 0.8803, 0.5429, 0.8808, 0.5155, 0.8793, 0.511, 0.8793, 0.511, 0.8791, 0.5155, 0.8791, 0.5395, 0.8812, 0.5412, 0.8807, 0.5429, 0.8808, 0.5413, 0.8813, 0.52, 0.8793, 0.5155, 0.8793, 0.5155, 0.8791, 0.52, 0.8791, 0.5386, 0.8818, 0.5395, 0.8812, 0.5413, 0.8813, 0.5405, 0.8819, 0.5246, 0.8793, 0.52, 0.8793, 0.52, 0.8791, 0.5245, 0.8791, 0.5386, 0.8824, 0.5386, 0.8818, 0.5405, 0.8819, 0.5405, 0.8824, 0.5291, 0.8793, 0.5246, 0.8793, 0.5245, 0.8791, 0.5291, 0.8791, 0.5395, 0.883, 0.5386, 0.8824, 0.5405, 0.8824, 0.5413, 0.883, 0.5337, 0.8793, 0.5291, 0.8793, 0.5291, 0.8791, 0.5337, 0.8791, 0.5412, 0.8836, 0.5395, 0.883, 0.5413, 0.883, 0.5429, 0.8835, 0.5383, 0.8793, 0.5337, 0.8793, 0.5337, 0.8791, 0.5381, 0.879, 0.5436, 0.8841, 0.5412, 0.8836, 0.5429, 0.8835, 0.5452, 0.8839, 0.6391, 0.8575, 0.6388, 0.8582, 0.6369, 0.8581, 0.6371, 0.8575, 0.5468, 0.8845, 0.5436, 0.8841, 0.5452, 0.8839, 0.548, 0.8843, 0.6392, 0.8569, 0.6391, 0.8575, 0.6371, 0.8575, 0.6373, 0.8569, 0.5505, 0.8849, 0.5468, 0.8845, 0.548, 0.8843, 0.5514, 0.8847, 0.6393, 0.8563, 0.6392, 0.8569, 0.6373, 0.8569, 0.6374, 0.8563, 0.5547, 0.8851, 0.5505, 0.8849, 0.5514, 0.8847, 0.5552, 0.8849, 0.6394, 0.8557, 0.6393, 0.8563, 0.6374, 0.8563, 0.6375, 0.8557, 0.559, 0.8852, 0.5547, 0.8851, 0.5552, 0.8849, 0.5592, 0.885, 0.6395, 0.855, 0.6394, 0.8557, 0.6375, 0.8557, 0.6375, 0.855, 0.5635, 0.8852, 0.559, 0.8852, 0.5592, 0.885, 0.5633, 0.885, 0.6395, 0.8544, 0.6395, 0.855, 0.6375, 0.855, 0.6376, 0.8544, 0.5679, 0.8851, 0.5635, 0.8852, 0.5633, 0.885, 0.5673, 0.8849, 0.6396, 0.8538, 0.6395, 0.8544, 0.6376, 0.8544, 0.6376, 0.8538, 0.572, 0.8849, 0.5679, 0.8851, 0.5673, 0.8849, 0.5711, 0.8847, 0.6396, 0.8532, 0.6396, 0.8538, 0.6376, 0.8538, 0.6376, 0.8532, 0.5757, 0.8845, 0.572, 0.8849, 0.5711, 0.8847, 0.5745, 0.8843, 0.6396, 0.8526, 0.6396, 0.8532, 0.6376, 0.8532, 0.6377, 0.8526, 0.5789, 0.8841, 0.5757, 0.8845, 0.5745, 0.8843, 0.5774, 0.8839, 0.6396, 0.8519, 0.6396, 0.8526, 0.6377, 0.8526, 0.6377, 0.8519, 0.5814, 0.8836, 0.5789, 0.8841, 0.5774, 0.8839, 0.5797, 0.8835, 0.6396, 0.8513, 0.6396, 0.8519, 0.6377, 0.8519, 0.6377, 0.8513, 0.5831, 0.883, 0.5814, 0.8836, 0.5797, 0.8835, 0.5812, 0.883, 0.6396, 0.8507, 0.6396, 0.8513, 0.6377, 0.8513, 0.6377, 0.8507, 0.584, 0.8824, 0.5831, 0.883, 0.5812, 0.883, 0.582, 0.8824, 0.6396, 0.8501, 0.6396, 0.8507, 0.6377, 0.8507, 0.6377, 0.8501, 0.584, 0.8818, 0.584, 0.8824, 0.582, 0.8824, 0.582, 0.8819, 0.6396, 0.8494, 0.6396, 0.8501, 0.6377, 0.8501, 0.6377, 0.8494, 0.5831, 0.8812, 0.584, 0.8818, 0.582, 0.8819, 0.5813, 0.8813, 0.6396, 0.8488, 0.6396, 0.8494, 0.6377, 0.8494, 0.6376, 0.8488, 0.5814, 0.8807, 0.5831, 0.8812, 0.5813, 0.8813, 0.5797, 0.8808, 0.6396, 0.8482, 0.6396, 0.8488, 0.6376, 0.8488, 0.6376, 0.8482, 0.5789, 0.8802, 0.5814, 0.8807, 0.5797, 0.8808, 0.5774, 0.8803, 0.6395, 0.8476, 0.6396, 0.8482, 0.6376, 0.8482, 0.6376, 0.8476, 0.5758, 0.8797, 0.5789, 0.8802, 0.5774, 0.8803, 0.5745, 0.8799, 0.6395, 0.847, 0.6395, 0.8476, 0.6376, 0.8476, 0.6376, 0.847, 0.572, 0.8794, 0.5758, 0.8797, 0.5745, 0.8799, 0.5711, 0.8796, 0.6394, 0.8463, 0.6395, 0.847, 0.6376, 0.847, 0.6375, 0.8463, 0.5679, 0.8792, 0.572, 0.8794, 0.5711, 0.8796, 0.5673, 0.8794, 0.6393, 0.8457, 0.6394, 0.8463, 0.6375, 0.8463, 0.6374, 0.8457, 0.5635, 0.879, 0.5679, 0.8792, 0.5673, 0.8794, 0.5633, 0.8793, 0.6393, 0.8451, 0.684, 0.845, 0.684, 0.8456, 0.6393, 0.8457, 0.3012, 0.8875, 0.3015, 0.8871, 0.3065, 0.8872, 0.3062, 0.8876, 0.3018, 0.8867, 0.302, 0.8863, 0.307, 0.8863, 0.3068, 0.8867, 0.302, 0.8863, 0.3021, 0.8859, 0.3072, 0.8859, 0.307, 0.8863, 0.3021, 0.8859, 0.3022, 0.8855, 0.3073, 0.8855, 0.3072, 0.8859, 0.3022, 0.8855, 0.3023, 0.8851, 0.3073, 0.8851, 0.3073, 0.8855, 0.3023, 0.8851, 0.3022, 0.8846, 0.3073, 0.8846, 0.3073, 0.8851, 0.3022, 0.8846, 0.3022, 0.8842, 0.3072, 0.8842, 0.3073, 0.8846, 0.3022, 0.8842, 0.302, 0.8838, 0.3071, 0.8838, 0.3072, 0.8842, 0.302, 0.8838, 0.3018, 0.8834, 0.3068, 0.8834, 0.3071, 0.8838, 0.3018, 0.8834, 0.3015, 0.883, 0.3066, 0.8829, 0.3068, 0.8834, 0.3015, 0.883, 0.3012, 0.8826, 0.3062, 0.8825, 0.3066, 0.8829, 0.3012, 0.8826, 0.3008, 0.8822, 0.3058, 0.8821, 0.3062, 0.8825, 0.3008, 0.8822, 0.3003, 0.8818, 0.3054, 0.8817, 0.3058, 0.8821, 0.3003, 0.8818, 0.2998, 0.8814, 0.3048, 0.8813, 0.3054, 0.8817, 0.2998, 0.8814, 0.2992, 0.881, 0.3042, 0.8809, 0.3048, 0.8813, 0.2992, 0.881, 0.2986, 0.8806, 0.3036, 0.8804, 0.3042, 0.8809, 0.2986, 0.8806, 0.2979, 0.8802, 0.3029, 0.88, 0.3036, 0.8804, 0.6872, 0.8485, 0.6902, 0.8486, 0.6899, 0.8492, 0.6868, 0.8492, 0.6902, 0.8486, 0.6931, 0.8486, 0.6929, 0.8493, 0.6899, 0.8492, 0.6931, 0.8486, 0.6961, 0.8486, 0.696, 0.8493, 0.6929, 0.8493, 0.6961, 0.8486, 0.6991, 0.8486, 0.6991, 0.8493, 0.696, 0.8493, 0.6991, 0.8486, 0.702, 0.8486, 0.7021, 0.8493, 0.6991, 0.8493, 0.702, 0.8486, 0.705, 0.8486, 0.7052, 0.8493, 0.7021, 0.8493, 0.705, 0.8486, 0.708, 0.8486, 0.7083, 0.8493, 0.7052, 0.8493, 0.708, 0.8486, 0.7109, 0.8485, 0.7113, 0.8492, 0.7083, 0.8493, 0.2979, 0.8899, 0.2986, 0.8895, 0.3036, 0.8896, 0.3028, 0.8901, 0.2986, 0.8895, 0.2992, 0.8891, 0.3042, 0.8892, 0.3036, 0.8896, 0.2992, 0.8891, 0.2998, 0.8887, 0.3048, 0.8888, 0.3042, 0.8892, 0.3258, 0.8893, 0.3263, 0.8889, 0.334, 0.889, 0.3336, 0.8895, 0.3765, 0.8802, 0.3797, 0.8797, 0.3835, 0.8794, 0.3877, 0.8792, 0.3923, 0.879, 0.3968, 0.879, 0.4013, 0.8792, 0.4056, 0.8794, 0.4094, 0.8797, 0.4126, 0.8802, 0.4152, 0.8807, 0.4169, 0.8813, 0.4178, 0.8819, 0.4178, 0.8825, 0.4169, 0.8831, 0.4152, 0.8837, 0.4126, 0.8842, 0.4094, 0.8847, 0.4056, 0.885, 0.4013, 0.8853, 0.3968, 0.8854, 0.3923, 0.8854, 0.3877, 0.8853, 0.3835, 0.885, 0.3797, 0.8847, 0.3765, 0.8842, 0.3739, 0.8837, 0.3721, 0.8831, 0.3712, 0.8825, 0.3712, 0.8819, 0.3721, 0.8813, 0.3739, 0.8807, 0.6928, 0.8842, 0.6227, 0.8836, 0.6229, 0.8831, 0.6931, 0.8837, 0.3008, 0.8879, 0.3012, 0.8875, 0.3062, 0.8876, 0.3058, 0.888, 0.2998, 0.8887, 0.3003, 0.8883, 0.3053, 0.8884, 0.3048, 0.8888, 0.5797, 0.8897, 0.578, 0.8896, 0.5794, 0.8891, 0.5812, 0.8892, 0.5774, 0.8902, 0.5759, 0.89, 0.578, 0.8896, 0.5797, 0.8897, 0.5745, 0.8906, 0.5733, 0.8903, 0.5759, 0.89, 0.5774, 0.8902, 0.5711, 0.8909, 0.5702, 0.8906, 0.5733, 0.8903, 0.5745, 0.8906, 0.5673, 0.8911, 0.5668, 0.8908, 0.5702, 0.8906, 0.5711, 0.8909, 0.5633, 0.8912, 0.5631, 0.8909, 0.5668, 0.8908, 0.5673, 0.8911, 0.5592, 0.8912, 0.5594, 0.8909, 0.5631, 0.8909, 0.5633, 0.8912, 0.5552, 0.8911, 0.5558, 0.8908, 0.5594, 0.8909, 0.5592, 0.8912, 0.5514, 0.8909, 0.5524, 0.8906, 0.5558, 0.8908, 0.5552, 0.8911, 0.548, 0.8905, 0.5493, 0.8903, 0.5524, 0.8906, 0.5514, 0.8909, 0.5451, 0.8902, 0.5467, 0.89, 0.5493, 0.8903, 0.548, 0.8905, 0.5429, 0.8897, 0.5446, 0.8896, 0.5467, 0.89, 0.5451, 0.8902, 0.5413, 0.8892, 0.5432, 0.8891, 0.5446, 0.8896, 0.5429, 0.8897, 0.5405, 0.8886, 0.5424, 0.8886, 0.5432, 0.8891, 0.5413, 0.8892, 0.5405, 0.8881, 0.5424, 0.8881, 0.5424, 0.8886, 0.5405, 0.8886, 0.5413, 0.8875, 0.5432, 0.8876, 0.5424, 0.8881, 0.5405, 0.8881, 0.5429, 0.887, 0.5446, 0.8871, 0.5432, 0.8876, 0.5413, 0.8875, 0.5452, 0.8865, 0.5467, 0.8867, 0.5446, 0.8871, 0.5429, 0.887, 0.548, 0.8861, 0.5493, 0.8863, 0.5467, 0.8867, 0.5452, 0.8865, 0.5515, 0.8858, 0.5524, 0.8861, 0.5493, 0.8863, 0.548, 0.8861, 0.5552, 0.8856, 0.5558, 0.8859, 0.5524, 0.8861, 0.5515, 0.8858, 0.5592, 0.8855, 0.5594, 0.8858, 0.5558, 0.8859, 0.5552, 0.8856, 0.5633, 0.8855, 0.5631, 0.8858, 0.5594, 0.8858, 0.5592, 0.8855, 0.5673, 0.8856, 0.5668, 0.8859, 0.5631, 0.8858, 0.5633, 0.8855, 0.5711, 0.8858, 0.5702, 0.8861, 0.5668, 0.8859, 0.5673, 0.8856, 0.5745, 0.8861, 0.5733, 0.8863, 0.5702, 0.8861, 0.5711, 0.8858, 0.5774, 0.8865, 0.5759, 0.8867, 0.5733, 0.8863, 0.5745, 0.8861, 0.5797, 0.887, 0.578, 0.8871, 0.5759, 0.8867, 0.5774, 0.8865, 0.5812, 0.8875, 0.5794, 0.8876, 0.578, 0.8871, 0.5797, 0.887, 0.582, 0.8881, 0.5801, 0.8881, 0.5794, 0.8876, 0.5812, 0.8875, 0.4053, 0.888, 0.406, 0.888, 0.4066, 0.8884, 0.406, 0.8884, 0.4647, 0.8793, 0.4693, 0.8793, 0.4691, 0.8854, 0.4644, 0.8854, 0.4143, 0.8857, 0.4146, 0.8858, 0.4119, 0.886, 0.4115, 0.8859, 0.6821, 0.8286, 0.682, 0.8292, 0.6372, 0.8291, 0.6373, 0.8285, 0.4387, 0.8871, 0.438, 0.8871, 0.4368, 0.8867, 0.4374, 0.8866, 0.6816, 0.8324, 0.6815, 0.833, 0.6368, 0.8329, 0.6369, 0.8323, 0.424, 0.8901, 0.4239, 0.89, 0.4271, 0.8899, 0.4273, 0.89, 0.6814, 0.838, 0.6815, 0.8386, 0.6369, 0.8386, 0.6369, 0.838, 0.3252, 0.8898, 0.3258, 0.8893, 0.3336, 0.8895, 0.3331, 0.89, 0.4693, 0.8793, 0.4739, 0.8793, 0.4737, 0.8854, 0.4691, 0.8854, 0.3278, 0.887, 0.3281, 0.8865, 0.3359, 0.8866, 0.3356, 0.8871, 0.682, 0.8292, 0.6819, 0.8299, 0.6371, 0.8298, 0.6372, 0.8291, 0.3276, 0.8827, 0.3273, 0.8822, 0.3351, 0.8821, 0.3354, 0.8826, 0.6815, 0.833, 0.6815, 0.8336, 0.6368, 0.8336, 0.6368, 0.8329, 0.6919, 0.8522, 0.6955, 0.8522, 0.6954, 0.8533, 0.6918, 0.8533, 0.6815, 0.8386, 0.6815, 0.8392, 0.637, 0.8393, 0.6369, 0.8386, 0.406, 0.8871, 0.4066, 0.8871, 0.406, 0.8875, 0.4053, 0.8875, 0.4739, 0.8793, 0.4784, 0.8793, 0.4784, 0.8854, 0.4737, 0.8854, 0.3281, 0.8865, 0.3283, 0.886, 0.3361, 0.8861, 0.3359, 0.8866, 0.3273, 0.8822, 0.3269, 0.8817, 0.3346, 0.8816, 0.3351, 0.8821, 0.6815, 0.8336, 0.6814, 0.8342, 0.6368, 0.8342, 0.6368, 0.8336, 0.582, 0.8886, 0.5801, 0.8886, 0.5801, 0.8881, 0.582, 0.8881, 0.699, 0.8522, 0.7026, 0.8522, 0.7026, 0.8533, 0.699, 0.8533, 0.6815, 0.8392, 0.6816, 0.8398, 0.637, 0.8399, 0.637, 0.8393, 0.4784, 0.8793, 0.483, 0.8793, 0.483, 0.8854, 0.4784, 0.8854, 0.3283, 0.886, 0.3284, 0.8855, 0.3362, 0.8856, 0.3361, 0.8861, 0.3264, 0.8812, 0.3259, 0.8807, 0.3337, 0.8806, 0.3342, 0.8811, 0.6814, 0.8342, 0.6814, 0.8349, 0.6368, 0.8348, 0.6368, 0.8342, 0.7026, 0.8522, 0.7062, 0.8522, 0.7063, 0.8533, 0.7026, 0.8533, 0.6816, 0.8398, 0.6816, 0.8404, 0.6371, 0.8405, 0.637, 0.8399, 0.483, 0.8793, 0.4875, 0.8793, 0.4876, 0.8854, 0.483, 0.8854, 0.3284, 0.8851, 0.3284, 0.8846, 0.3363, 0.8846, 0.3363, 0.8851, 0.5812, 0.8892, 0.5794, 0.8891, 0.5801, 0.8886, 0.582, 0.8886, 0.6926, 0.8847, 0.6225, 0.884, 0.6227, 0.8836, 0.6928, 0.8842, 0.6923, 0.8852, 0.6222, 0.8844, 0.6225, 0.884, 0.6926, 0.8847, 0.692, 0.8857, 0.622, 0.8849, 0.6222, 0.8844, 0.6923, 0.8852, 0.3675, 0.8887, 0.366, 0.879, 0.3693, 0.879, 0.3712, 0.8886, 0.3638, 0.8887, 0.3628, 0.8791, 0.366, 0.879, 0.3675, 0.8887, 0.3601, 0.8887, 0.3596, 0.8791, 0.3628, 0.8791, 0.3638, 0.8887, 0.3564, 0.8887, 0.3564, 0.8791, 0.3596, 0.8791, 0.3601, 0.8887, 0.3527, 0.8887, 0.3532, 0.8791, 0.3564, 0.8791, 0.3564, 0.8887, 0.349, 0.8887, 0.35, 0.8791, 0.3532, 0.8791, 0.3527, 0.8887, 0.3453, 0.8887, 0.3468, 0.879, 0.35, 0.8791, 0.349, 0.8887, 0.3416, 0.8886, 0.3435, 0.879, 0.3468, 0.879, 0.3453, 0.8887, 0.6923, 0.874, 0.6222, 0.8748, 0.622, 0.8743, 0.692, 0.8735, 0.6926, 0.8745, 0.6225, 0.8752, 0.6222, 0.8748, 0.6923, 0.874, 0.6928, 0.875, 0.6227, 0.8757, 0.6225, 0.8752, 0.6926, 0.8745, 0.6931, 0.8756, 0.6229, 0.8761, 0.6227, 0.8757, 0.6928, 0.875, 0.6932, 0.8761, 0.623, 0.8765, 0.6229, 0.8761, 0.6931, 0.8756, 0.6934, 0.8766, 0.6232, 0.877, 0.623, 0.8765, 0.6932, 0.8761, 0.6936, 0.8771, 0.6233, 0.8774, 0.6232, 0.877, 0.6934, 0.8766, 0.6937, 0.8776, 0.6234, 0.8779, 0.6233, 0.8774, 0.6936, 0.8771, 0.6938, 0.8781, 0.6235, 0.8783, 0.6234, 0.8779, 0.6937, 0.8776, 0.6938, 0.8786, 0.6236, 0.8787, 0.6235, 0.8783, 0.6938, 0.8781, 0.6939, 0.8791, 0.6236, 0.8792, 0.6236, 0.8787, 0.6938, 0.8786, 0.6939, 0.8796, 0.6236, 0.8796, 0.6236, 0.8792, 0.6939, 0.8791, 0.6939, 0.8801, 0.6236, 0.8801, 0.6236, 0.8796, 0.6939, 0.8796, 0.6938, 0.8806, 0.6236, 0.8805, 0.6236, 0.8801, 0.6939, 0.8801, 0.6938, 0.8811, 0.6235, 0.8809, 0.6236, 0.8805, 0.6938, 0.8806, 0.6937, 0.8816, 0.6234, 0.8814, 0.6235, 0.8809, 0.6938, 0.8811, 0.6936, 0.8821, 0.6233, 0.8818, 0.6234, 0.8814, 0.6937, 0.8816, 0.6934, 0.8827, 0.6232, 0.8822, 0.6233, 0.8818, 0.6936, 0.8821, 0.6932, 0.8832, 0.623, 0.8827, 0.6232, 0.8822, 0.6934, 0.8827, 0.6931, 0.8837, 0.6229, 0.8831, 0.623, 0.8827, 0.6932, 0.8832, 0.6814, 0.8373, 0.6814, 0.838, 0.6369, 0.838, 0.6368, 0.8374, 0.6883, 0.8522, 0.6919, 0.8522, 0.6918, 0.8533, 0.6881, 0.8533, 0.6816, 0.8317, 0.6816, 0.8324, 0.6369, 0.8323, 0.6369, 0.8317, 0.3279, 0.8831, 0.3276, 0.8827, 0.3354, 0.8826, 0.3357, 0.8831, 0.6824, 0.828, 0.6821, 0.8286, 0.6373, 0.8285, 0.6374, 0.8278, 0.3275, 0.8874, 0.3278, 0.887, 0.3356, 0.8871, 0.3353, 0.8875, 0.682, 0.8423, 0.6822, 0.8429, 0.6375, 0.8431, 0.6374, 0.8424, 0.3245, 0.8903, 0.3252, 0.8898, 0.3331, 0.89, 0.3327, 0.8905, 0.6814, 0.8367, 0.6814, 0.8373, 0.6368, 0.8374, 0.6368, 0.8367, 0.6847, 0.8521, 0.6883, 0.8522, 0.6881, 0.8533, 0.6843, 0.8533, 0.6817, 0.8311, 0.6816, 0.8317, 0.6369, 0.8317, 0.637, 0.831, 0.3281, 0.8836, 0.3279, 0.8831, 0.3357, 0.8831, 0.336, 0.8836, 0.4966, 0.8793, 0.5012, 0.8793, 0.5015, 0.8854, 0.4969, 0.8854, 0.3272, 0.8879, 0.3275, 0.8874, 0.3353, 0.8875, 0.3349, 0.888, 0.6818, 0.8417, 0.682, 0.8423, 0.6374, 0.8424, 0.6373, 0.8418, 0.3238, 0.8908, 0.3245, 0.8903, 0.3327, 0.8905, 0.3322, 0.891, 0.6818, 0.8305, 0.6817, 0.8311, 0.637, 0.831, 0.637, 0.8304, 0.6814, 0.8361, 0.6814, 0.8367, 0.6368, 0.8367, 0.6368, 0.8361, 0.3246, 0.8798, 0.3238, 0.8793, 0.3324, 0.879, 0.3328, 0.8796, 0.3263, 0.8889, 0.3267, 0.8884, 0.3345, 0.8885, 0.334, 0.889, 0.3283, 0.8841, 0.3281, 0.8836, 0.336, 0.8836, 0.3362, 0.8841, 0.4921, 0.8793, 0.4966, 0.8793, 0.4969, 0.8854, 0.4923, 0.8854, 0.6817, 0.8411, 0.6818, 0.8417, 0.6373, 0.8418, 0.6372, 0.8412, 0.7098, 0.8522, 0.7134, 0.8521, 0.7138, 0.8533, 0.7099, 0.8533, 0.6814, 0.8355, 0.6814, 0.8361, 0.6368, 0.8361, 0.6368, 0.8355, 0.3253, 0.8803, 0.3246, 0.8798, 0.3328, 0.8796, 0.3332, 0.8801, 0.3284, 0.8846, 0.3283, 0.8841, 0.3362, 0.8841, 0.3363, 0.8846, 0.4875, 0.8793, 0.4921, 0.8793, 0.4923, 0.8854, 0.4876, 0.8854, 0.6816, 0.8404, 0.6817, 0.8411, 0.6372, 0.8412, 0.6371, 0.8405, 0.7062, 0.8522, 0.7098, 0.8522, 0.7099, 0.8533, 0.7063, 0.8533, 0.6814, 0.8349, 0.6814, 0.8355, 0.6368, 0.8355, 0.6368, 0.8348, 0.3259, 0.8807, 0.3253, 0.8803, 0.3332, 0.8801, 0.3337, 0.8806, 0.4072, 0.8866, 0.4079, 0.8867, 0.4066, 0.8871, 0.406, 0.8871, 0.4053, 0.8875, 0.406, 0.8875, 0.406, 0.888, 0.4053, 0.888, 0.3015, 0.8871, 0.3018, 0.8867, 0.3068, 0.8867, 0.3065, 0.8872, 0.406, 0.8884, 0.4066, 0.8884, 0.4079, 0.8888, 0.4072, 0.8888, 0.4072, 0.8888, 0.4079, 0.8888, 0.4096, 0.8892, 0.4091, 0.8892, 0.4091, 0.8892, 0.4096, 0.8892, 0.4119, 0.8895, 0.4115, 0.8895, 0.4115, 0.8895, 0.4119, 0.8895, 0.4146, 0.8897, 0.4143, 0.8898, 0.4143, 0.8898, 0.4146, 0.8897, 0.4176, 0.8899, 0.4174, 0.89, 0.4174, 0.89, 0.4176, 0.8899, 0.4207, 0.89, 0.4206, 0.8901, 0.4206, 0.8901, 0.4207, 0.89, 0.4239, 0.89, 0.424, 0.8901, 0.6955, 0.8522, 0.699, 0.8522, 0.699, 0.8533, 0.6954, 0.8533, 0.4273, 0.89, 0.4271, 0.8899, 0.4301, 0.8897, 0.4304, 0.8898, 0.4304, 0.8898, 0.4301, 0.8897, 0.4327, 0.8895, 0.4332, 0.8895, 0.4332, 0.8895, 0.4327, 0.8895, 0.435, 0.8892, 0.4355, 0.8892, 0.4355, 0.8892, 0.435, 0.8892, 0.4368, 0.8888, 0.4374, 0.8888, 0.4374, 0.8888, 0.4368, 0.8888, 0.438, 0.8884, 0.4387, 0.8884, 0.4387, 0.8884, 0.438, 0.8884, 0.4386, 0.888, 0.4394, 0.888, 0.4394, 0.888, 0.4386, 0.888, 0.4386, 0.8875, 0.4394, 0.8875, 0.3269, 0.8817, 0.3264, 0.8812, 0.3342, 0.8811, 0.3346, 0.8816, 0.4394, 0.8875, 0.4386, 0.8875, 0.438, 0.8871, 0.4387, 0.8871, 0.4374, 0.8866, 0.4368, 0.8867, 0.435, 0.8863, 0.4356, 0.8862, 0.4356, 0.8862, 0.435, 0.8863, 0.4327, 0.886, 0.4332, 0.8859, 0.4332, 0.8859, 0.4327, 0.886, 0.4301, 0.8858, 0.4304, 0.8857, 0.4304, 0.8857, 0.4301, 0.8858, 0.4271, 0.8856, 0.4273, 0.8855, 0.4273, 0.8855, 0.4271, 0.8856, 0.4239, 0.8855, 0.424, 0.8854, 0.424, 0.8854, 0.4239, 0.8855, 0.4207, 0.8855, 0.4206, 0.8854, 0.3284, 0.8855, 0.3284, 0.8851, 0.3363, 0.8851, 0.3362, 0.8856, 0.4206, 0.8854, 0.4207, 0.8855, 0.4176, 0.8856, 0.4174, 0.8855, 0.4174, 0.8855, 0.4176, 0.8856, 0.4146, 0.8858, 0.4143, 0.8857, 0.4115, 0.8859, 0.4119, 0.886, 0.4096, 0.8863, 0.4091, 0.8862, 0.4091, 0.8862, 0.4096, 0.8863, 0.4079, 0.8867, 0.4072, 0.8866, 0.4791, 0.8859, 0.4815, 0.8859, 0.484, 0.886, 0.4863, 0.8861, 0.4883, 0.8863, 0.4901, 0.8865, 0.4914, 0.8868, 0.4924, 0.8871, 0.4929, 0.8875, 0.4929, 0.8878, 0.4924, 0.8881, 0.4915, 0.8884, 0.4901, 0.8887, 0.4884, 0.889, 0.4863, 0.8891, 0.4841, 0.8893, 0.4817, 0.8893, 0.4792, 0.8893, 0.4768, 0.8893, 0.4745, 0.8891, 0.4724, 0.889, 0.4707, 0.8887, 0.4693, 0.8884, 0.4683, 0.8881, 0.4678, 0.8878, 0.4678, 0.8875, 0.4683, 0.8871, 0.4692, 0.8868, 0.4706, 0.8865, 0.4723, 0.8863, 0.4744, 0.8861, 0.4766, 0.886, 0.3267, 0.8884, 0.3058, 0.888, 0.3062, 0.8876, 0.3272, 0.8879, 0.3263, 0.8889, 0.3053, 0.8884, 0.3058, 0.888, 0.3267, 0.8884, 0.3252, 0.8898, 0.3042, 0.8892, 0.3048, 0.8888, 0.3258, 0.8893, 0.3245, 0.8903, 0.3036, 0.8896, 0.3042, 0.8892, 0.3252, 0.8898, 0.3238, 0.8908, 0.3028, 0.8901, 0.3036, 0.8896, 0.3245, 0.8903, 0.7098, 0.8522, 0.7083, 0.8493, 0.7113, 0.8492, 0.7134, 0.8521, 0.7062, 0.8522, 0.7052, 0.8493, 0.7083, 0.8493, 0.7098, 0.8522, 0.7026, 0.8522, 0.7021, 0.8493, 0.7052, 0.8493, 0.7062, 0.8522, 0.699, 0.8522, 0.6991, 0.8493, 0.7021, 0.8493, 0.7026, 0.8522, 0.6955, 0.8522, 0.696, 0.8493, 0.6991, 0.8493, 0.699, 0.8522, 0.6919, 0.8522, 0.6929, 0.8493, 0.696, 0.8493, 0.6955, 0.8522, 0.6883, 0.8522, 0.6899, 0.8492, 0.6929, 0.8493, 0.6919, 0.8522, 0.6847, 0.8521, 0.6868, 0.8492, 0.6899, 0.8492, 0.6883, 0.8522, 0.3246, 0.8798, 0.3036, 0.8804, 0.3029, 0.88, 0.3238, 0.8793, 0.3253, 0.8803, 0.3042, 0.8809, 0.3036, 0.8804, 0.3246, 0.8798, 0.3259, 0.8807, 0.3048, 0.8813, 0.3042, 0.8809, 0.3253, 0.8803, 0.3264, 0.8812, 0.3054, 0.8817, 0.3048, 0.8813, 0.3259, 0.8807, 0.3269, 0.8817, 0.3058, 0.8821, 0.3054, 0.8817, 0.3264, 0.8812, 0.3273, 0.8822, 0.3062, 0.8825, 0.3058, 0.8821, 0.3269, 0.8817, 0.3276, 0.8827, 0.3066, 0.8829, 0.3062, 0.8825, 0.3273, 0.8822, 0.3279, 0.8831, 0.3068, 0.8834, 0.3066, 0.8829, 0.3276, 0.8827, 0.3281, 0.8836, 0.3071, 0.8838, 0.3068, 0.8834, 0.3279, 0.8831, 0.3283, 0.8841, 0.3072, 0.8842, 0.3071, 0.8838, 0.3281, 0.8836, 0.3284, 0.8846, 0.3073, 0.8846, 0.3072, 0.8842, 0.3283, 0.8841, 0.3284, 0.8851, 0.3073, 0.8851, 0.3073, 0.8846, 0.3284, 0.8846, 0.3284, 0.8855, 0.3073, 0.8855, 0.3073, 0.8851, 0.3284, 0.8851, 0.3283, 0.886, 0.3072, 0.8859, 0.3073, 0.8855, 0.3284, 0.8855, 0.3281, 0.8865, 0.307, 0.8863, 0.3072, 0.8859, 0.3283, 0.886, 0.3278, 0.887, 0.3068, 0.8867, 0.307, 0.8863, 0.3281, 0.8865, 0.3275, 0.8874, 0.3065, 0.8872, 0.3068, 0.8867, 0.3278, 0.887, 0.3272, 0.8879, 0.3062, 0.8876, 0.3065, 0.8872, 0.3275, 0.8874, 0.3258, 0.8893, 0.3048, 0.8888, 0.3053, 0.8884, 0.3263, 0.8889, 0.3267, 0.8884, 0.3272, 0.8879, 0.3349, 0.888, 0.3345, 0.8885, 0.4787, 0.8854, 0.4791, 0.8859, 0.4766, 0.886, 0.4757, 0.8855, 0.4757, 0.8855, 0.4766, 0.886, 0.4744, 0.8861, 0.4727, 0.8857, 0.4727, 0.8857, 0.4744, 0.8861, 0.4723, 0.8863, 0.4701, 0.8859, 0.4701, 0.8859, 0.4723, 0.8863, 0.4706, 0.8865, 0.4679, 0.8862, 0.4679, 0.8862, 0.4706, 0.8865, 0.4692, 0.8868, 0.4662, 0.8866, 0.4662, 0.8866, 0.4692, 0.8868, 0.4683, 0.8871, 0.4651, 0.887, 0.4651, 0.887, 0.4683, 0.8871, 0.4678, 0.8875, 0.4644, 0.8874, 0.4644, 0.8874, 0.4678, 0.8875, 0.4678, 0.8878, 0.4644, 0.8878, 0.4644, 0.8878, 0.4678, 0.8878, 0.4683, 0.8881, 0.4651, 0.8883, 0.4651, 0.8883, 0.4683, 0.8881, 0.4693, 0.8884, 0.4663, 0.8887, 0.4663, 0.8887, 0.4693, 0.8884, 0.4707, 0.8887, 0.4681, 0.889, 0.4681, 0.889, 0.4707, 0.8887, 0.4724, 0.889, 0.4703, 0.8893, 0.4703, 0.8893, 0.4724, 0.889, 0.4745, 0.8891, 0.473, 0.8896, 0.473, 0.8896, 0.4745, 0.8891, 0.4768, 0.8893, 0.4759, 0.8897, 0.4759, 0.8897, 0.4768, 0.8893, 0.4792, 0.8893, 0.4789, 0.8898, 0.4789, 0.8898, 0.4792, 0.8893, 0.4817, 0.8893, 0.482, 0.8898, 0.482, 0.8898, 0.4817, 0.8893, 0.4841, 0.8893, 0.485, 0.8897, 0.485, 0.8897, 0.4841, 0.8893, 0.4863, 0.8891, 0.4879, 0.8895, 0.4879, 0.8895, 0.4863, 0.8891, 0.4884, 0.889, 0.4905, 0.8893, 0.4905, 0.8893, 0.4884, 0.889, 0.4901, 0.8887, 0.4927, 0.889, 0.4927, 0.889, 0.4901, 0.8887, 0.4915, 0.8884, 0.4944, 0.8887, 0.4944, 0.8887, 0.4915, 0.8884, 0.4924, 0.8881, 0.4956, 0.8883, 0.4956, 0.8883, 0.4924, 0.8881, 0.4929, 0.8878, 0.4963, 0.8878, 0.4963, 0.8878, 0.4929, 0.8878, 0.4929, 0.8875, 0.4963, 0.8874, 0.4963, 0.8874, 0.4929, 0.8875, 0.4924, 0.8871, 0.4956, 0.887, 0.4956, 0.887, 0.4924, 0.8871, 0.4914, 0.8868, 0.4944, 0.8866, 0.4944, 0.8866, 0.4914, 0.8868, 0.4901, 0.8865, 0.4927, 0.8862, 0.4927, 0.8862, 0.4901, 0.8865, 0.4883, 0.8863, 0.4905, 0.8859, 0.4905, 0.8859, 0.4883, 0.8863, 0.4863, 0.8861, 0.4879, 0.8857, 0.4879, 0.8857, 0.4863, 0.8861, 0.484, 0.886, 0.485, 0.8855, 0.485, 0.8855, 0.484, 0.886, 0.4815, 0.8859, 0.4818, 0.8854, 0.4818, 0.8854, 0.4815, 0.8859, 0.4791, 0.8859, 0.4787, 0.8854, 0.334, 0.889, 0.339, 0.8891, 0.3385, 0.8896, 0.3336, 0.8895, 0.3336, 0.8895, 0.3385, 0.8896, 0.3381, 0.8901, 0.3331, 0.89, 0.3331, 0.89, 0.3381, 0.8901, 0.3378, 0.8905, 0.3327, 0.8905, 0.3327, 0.8905, 0.3378, 0.8905, 0.3376, 0.891, 0.3322, 0.891, 0.7138, 0.8533, 0.7132, 0.854, 0.7097, 0.8539, 0.7099, 0.8533, 0.7099, 0.8533, 0.7097, 0.8539, 0.7062, 0.8539, 0.7063, 0.8533, 0.7063, 0.8533, 0.7062, 0.8539, 0.7026, 0.8539, 0.7026, 0.8533, 0.7026, 0.8533, 0.7026, 0.8539, 0.699, 0.8539, 0.699, 0.8533, 0.699, 0.8533, 0.699, 0.8539, 0.6954, 0.8539, 0.6954, 0.8533, 0.6954, 0.8533, 0.6954, 0.8539, 0.6919, 0.8539, 0.6918, 0.8533, 0.6918, 0.8533, 0.6919, 0.8539, 0.6884, 0.8539, 0.6881, 0.8533, 0.6881, 0.8533, 0.6884, 0.8539, 0.6849, 0.854, 0.6843, 0.8533, 0.3324, 0.879, 0.3375, 0.879, 0.3378, 0.8795, 0.3328, 0.8796, 0.3328, 0.8796, 0.3378, 0.8795, 0.3382, 0.88, 0.3332, 0.8801, 0.3332, 0.8801, 0.3382, 0.88, 0.3387, 0.8805, 0.3337, 0.8806, 0.3337, 0.8806, 0.3387, 0.8805, 0.3392, 0.881, 0.3342, 0.8811, 0.3342, 0.8811, 0.3392, 0.881, 0.3397, 0.8815, 0.3346, 0.8816, 0.3346, 0.8816, 0.3397, 0.8815, 0.3401, 0.882, 0.3351, 0.8821, 0.3351, 0.8821, 0.3401, 0.882, 0.3405, 0.8825, 0.3354, 0.8826, 0.3354, 0.8826, 0.3405, 0.8825, 0.3409, 0.883, 0.3357, 0.8831, 0.3357, 0.8831, 0.3409, 0.883, 0.3411, 0.8835, 0.336, 0.8836, 0.336, 0.8836, 0.3411, 0.8835, 0.3412, 0.884, 0.3362, 0.8841, 0.3362, 0.8841, 0.3412, 0.884, 0.3414, 0.8845, 0.3363, 0.8846, 0.3363, 0.8846, 0.3414, 0.8845, 0.3416, 0.8851, 0.3363, 0.8851, 0.3363, 0.8851, 0.3416, 0.8851, 0.3414, 0.8856, 0.3362, 0.8856, 0.3362, 0.8856, 0.3414, 0.8856, 0.3412, 0.8861, 0.3361, 0.8861, 0.3361, 0.8861, 0.3412, 0.8861, 0.3409, 0.8866, 0.3359, 0.8866, 0.3359, 0.8866, 0.3409, 0.8866, 0.3406, 0.8871, 0.3356, 0.8871, 0.3356, 0.8871, 0.3406, 0.8871, 0.3402, 0.8876, 0.3353, 0.8875, 0.3353, 0.8875, 0.3402, 0.8876, 0.3397, 0.8881, 0.3349, 0.888, 0.3349, 0.888, 0.3397, 0.8881, 0.3394, 0.8886, 0.3345, 0.8885, 0.3345, 0.8885, 0.3394, 0.8886, 0.339, 0.8891, 0.334, 0.889, 0.3003, 0.8883, 0.3008, 0.8879, 0.3058, 0.888, 0.3053, 0.8884, 0.6819, 0.8299, 0.6838, 0.8299, 0.6837, 0.8305, 0.6818, 0.8305, 0.5831, 0.8893, 0.5812, 0.8892, 0.582, 0.8886, 0.584, 0.8887, 0.682, 0.8292, 0.6839, 0.8292, 0.6838, 0.8299, 0.6819, 0.8299, 0.5814, 0.8898, 0.5797, 0.8897, 0.5812, 0.8892, 0.5831, 0.8893, 0.6821, 0.8286, 0.6841, 0.8286, 0.6839, 0.8292, 0.682, 0.8292, 0.5789, 0.8903, 0.5774, 0.8902, 0.5797, 0.8897, 0.5814, 0.8898, 0.6824, 0.828, 0.6844, 0.828, 0.6841, 0.8286, 0.6821, 0.8286, 0.5757, 0.8908, 0.5745, 0.8906, 0.5774, 0.8902, 0.5789, 0.8903, 0.4966, 0.8793, 0.4966, 0.8791, 0.5011, 0.879, 0.5012, 0.8793, 0.572, 0.8911, 0.5711, 0.8909, 0.5745, 0.8906, 0.5757, 0.8908, 0.4921, 0.8793, 0.492, 0.8791, 0.4966, 0.8791, 0.4966, 0.8793, 0.5679, 0.8913, 0.5673, 0.8911, 0.5711, 0.8909, 0.572, 0.8911, 0.4875, 0.8793, 0.4875, 0.8791, 0.492, 0.8791, 0.4921, 0.8793, 0.5635, 0.8914, 0.5633, 0.8912, 0.5673, 0.8911, 0.5679, 0.8913, 0.483, 0.8793, 0.483, 0.8791, 0.4875, 0.8791, 0.4875, 0.8793, 0.559, 0.8914, 0.5592, 0.8912, 0.5633, 0.8912, 0.5635, 0.8914, 0.4784, 0.8793, 0.4784, 0.8791, 0.483, 0.8791, 0.483, 0.8793, 0.5547, 0.8913, 0.5552, 0.8911, 0.5592, 0.8912, 0.559, 0.8914, 0.4739, 0.8793, 0.4739, 0.8791, 0.4784, 0.8791, 0.4784, 0.8793, 0.5505, 0.8911, 0.5514, 0.8909, 0.5552, 0.8911, 0.5547, 0.8913, 0.4693, 0.8793, 0.4694, 0.8791, 0.4739, 0.8791, 0.4739, 0.8793, 0.5468, 0.8908, 0.548, 0.8905, 0.5514, 0.8909, 0.5505, 0.8911, 0.4647, 0.8793, 0.4649, 0.879, 0.4694, 0.8791, 0.4693, 0.8793, 0.5436, 0.8903, 0.5451, 0.8902, 0.548, 0.8905, 0.5468, 0.8908, 0.682, 0.8423, 0.6839, 0.8423, 0.6842, 0.8429, 0.6822, 0.8429, 0.5412, 0.8898, 0.5429, 0.8897, 0.5451, 0.8902, 0.5436, 0.8903, 0.6818, 0.8417, 0.6837, 0.8417, 0.6839, 0.8423, 0.682, 0.8423, 0.5395, 0.8892, 0.5413, 0.8892, 0.5429, 0.8897, 0.5412, 0.8898, 0.6817, 0.8411, 0.6836, 0.8411, 0.6837, 0.8417, 0.6818, 0.8417, 0.5386, 0.8886, 0.5405, 0.8886, 0.5413, 0.8892, 0.5395, 0.8892, 0.6816, 0.8404, 0.6835, 0.8404, 0.6836, 0.8411, 0.6817, 0.8411, 0.5386, 0.888, 0.5405, 0.8881, 0.5405, 0.8886, 0.5386, 0.8886, 0.6816, 0.8398, 0.6835, 0.8398, 0.6835, 0.8404, 0.6816, 0.8404, 0.5395, 0.8874, 0.5413, 0.8875, 0.5405, 0.8881, 0.5386, 0.888, 0.6815, 0.8392, 0.6835, 0.8392, 0.6835, 0.8398, 0.6816, 0.8398, 0.5412, 0.8869, 0.5429, 0.887, 0.5413, 0.8875, 0.5395, 0.8874, 0.6815, 0.8386, 0.6834, 0.8386, 0.6835, 0.8392, 0.6815, 0.8392, 0.5436, 0.8864, 0.5452, 0.8865, 0.5429, 0.887, 0.5412, 0.8869, 0.6814, 0.838, 0.6834, 0.838, 0.6834, 0.8386, 0.6815, 0.8386, 0.5468, 0.8859, 0.548, 0.8861, 0.5452, 0.8865, 0.5436, 0.8864, 0.6814, 0.8373, 0.6834, 0.8373, 0.6834, 0.838, 0.6814, 0.838, 0.5505, 0.8856, 0.5515, 0.8858, 0.548, 0.8861, 0.5468, 0.8859, 0.6814, 0.8367, 0.6833, 0.8367, 0.6834, 0.8373, 0.6814, 0.8373, 0.5547, 0.8854, 0.5552, 0.8856, 0.5515, 0.8858, 0.5505, 0.8856, 0.6814, 0.8361, 0.6833, 0.8361, 0.6833, 0.8367, 0.6814, 0.8367, 0.5591, 0.8852, 0.5592, 0.8855, 0.5552, 0.8856, 0.5547, 0.8854, 0.6814, 0.8355, 0.6834, 0.8355, 0.6833, 0.8361, 0.6814, 0.8361, 0.5635, 0.8852, 0.5633, 0.8855, 0.5592, 0.8855, 0.5591, 0.8852, 0.6814, 0.8349, 0.6834, 0.8349, 0.6834, 0.8355, 0.6814, 0.8355, 0.5679, 0.8854, 0.5673, 0.8856, 0.5633, 0.8855, 0.5635, 0.8852, 0.6814, 0.8342, 0.6834, 0.8342, 0.6834, 0.8349, 0.6814, 0.8349, 0.572, 0.8856, 0.5711, 0.8858, 0.5673, 0.8856, 0.5679, 0.8854, 0.6815, 0.8336, 0.6834, 0.8336, 0.6834, 0.8342, 0.6814, 0.8342, 0.5757, 0.8859, 0.5745, 0.8861, 0.5711, 0.8858, 0.572, 0.8856, 0.6815, 0.833, 0.6835, 0.833, 0.6834, 0.8336, 0.6815, 0.8336, 0.5789, 0.8864, 0.5774, 0.8865, 0.5745, 0.8861, 0.5757, 0.8859, 0.6816, 0.8324, 0.6835, 0.8324, 0.6835, 0.833, 0.6815, 0.833, 0.5814, 0.8869, 0.5797, 0.887, 0.5774, 0.8865, 0.5789, 0.8864, 0.6816, 0.8317, 0.6836, 0.8317, 0.6835, 0.8324, 0.6816, 0.8324, 0.5831, 0.8874, 0.5812, 0.8875, 0.5797, 0.887, 0.5814, 0.8869, 0.6817, 0.8311, 0.6837, 0.8311, 0.6836, 0.8317, 0.6816, 0.8317, 0.584, 0.888, 0.582, 0.8881, 0.5812, 0.8875, 0.5831, 0.8874, 0.6818, 0.8305, 0.6837, 0.8305, 0.6837, 0.8311, 0.6817, 0.8311, 0.584, 0.8887, 0.582, 0.8886, 0.582, 0.8881, 0.584, 0.888, 0.6819, 0.8299, 0.6818, 0.8305, 0.637, 0.8304, 0.6371, 0.8298])
me_cube_018.materials.append(mat_wood)
me_cube_018.update()

# ---- objects
ob_table = bpy.data.objects.new('Table', me_cube_018)

# ---- transforms, parenting, visibility, modifiers, constraints
ob_table.location = (0.0, 0.0, 1.029)

# ---- collection membership
col_collection.objects.link(ob_table)

# ---- scene / render settings (as saved in the file)
scene.frame_start = 1; scene.frame_end = 250; scene.frame_set(1)
scene.render.engine = 'BLENDER_EEVEE_NEXT'
scene.cycles.sampling_pattern = 'TABULATED_SOBOL'
scene.view_settings.view_transform = 'Filmic'
bpy.context.view_layer.update()

# ---- added for rendering (the .blend has no active camera and no usable light): camera, sun
cam_auto = bpy.data.cameras.new('AutoCamera')
cam_auto.lens = 50.0
cam_auto.sensor_width = 36.0
cam_auto.clip_end = 1000.0
ob_auto_camera = bpy.data.objects.new('AutoCamera', cam_auto)
scene.collection.objects.link(ob_auto_camera)
ob_auto_camera.location = (2.5527, -3.05417, 2.58365)
ob_auto_camera.rotation_euler = (1.09748, -7.21219e-08, 0.694738)
scene.camera = ob_auto_camera
light_auto_sun = bpy.data.lights.new('AutoSun', 'SUN')
light_auto_sun.energy = 3.0
light_auto_sun.angle = 0.0523599
ob_auto_sun = bpy.data.objects.new('AutoSun', light_auto_sun)
scene.collection.objects.link(ob_auto_sun)
ob_auto_sun.rotation_euler = (0.872665, 0.174533, 0.523599)
bpy.context.view_layer.update()
